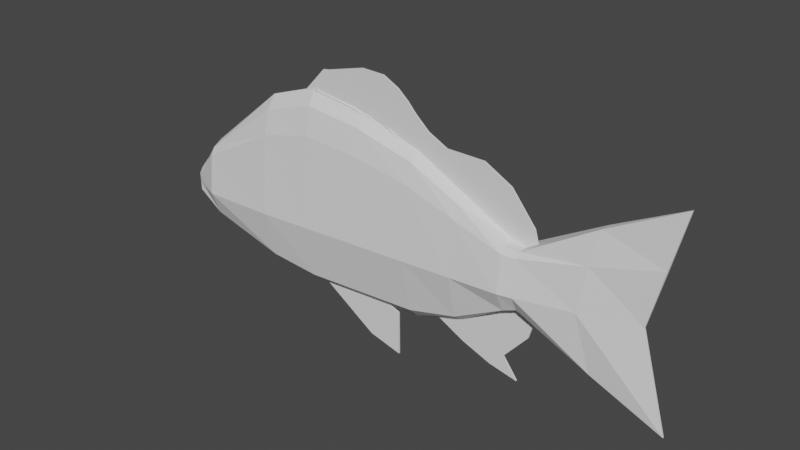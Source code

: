 # Source: Fish.blend  (saved by Blender 2.92.15; exported with 4.5.12 LTS)
import bpy
from mathutils import Matrix  # noqa: F401  (used for matrix-valued properties, if any)

bpy.ops.wm.read_factory_settings(use_empty=True)
scene = bpy.context.scene
scene.name = 'Scene'

# ---- collections
col_collection = bpy.data.collections.new('Collection'); scene.collection.children.link(col_collection)

# ---- world
world_world = bpy.data.worlds.new('World'); scene.world = world_world
world_world.use_nodes = True; world_world.node_tree.nodes.clear()
_N = world_world.node_tree.nodes; _L = world_world.node_tree.links
n0 = _N.new('ShaderNodeOutputWorld'); n0.name = 'World Output'; n0.location = (300, 300)
n1 = _N.new('ShaderNodeBackground'); n1.name = 'Background'; n1.location = (10, 300)
n1.inputs[0].default_value = (0.05088, 0.05088, 0.05088, 1.0)
_L.new(n1.outputs[0], n0.inputs[0])
n0.is_active_output = True
world_world.color = (0.05088, 0.05088, 0.05088)
world_world.use_sun_shadow = False
world_world.sun_shadow_jitter_overblur = 0.0

# ---- meshes
me_plane_001 = bpy.data.meshes.new('Plane.001')
me_plane_001.from_pydata([(-1.803, -0.02066, -0.07848), (-1.803, -0.02065, -0.1718), (-1.589, -0.06235, 0.1434), (-1.589, -0.05426, -0.2492), (-1.054, -0.06617, 0.4648), (-1.054, -0.0715, -0.353), (-0.7056, -0.06333, 0.5562), (-0.7055, -0.06905, -0.3792), (0.743, -0.08543, 0.1988), (0.7429, -0.07891, -0.1293), (0.08049, -0.06973, 0.4404), (0.08048, -0.06934, -0.3426), (0.8307, -0.07738, 0.1938), (0.8307, -0.07448, -0.102), (1.732, -0.004061, 0.6035), (1.732, -0.004657, -0.477), (0.4117, -0.07277, -0.2718), (0.4117, -0.0778, 0.3196), (-1.802, -0.02081, -0.1251), (-1.588, -0.1181, -0.1164), (-1.054, -0.1436, -0.09476), (-0.7052, -0.1436, -0.08062), (0.7424, -0.1436, -0.02191), (0.08036, -0.1436, -0.04876), (0.8301, -0.1282, -0.02043), (1.558, -0.005294, 0.01721), (0.4114, -0.1436, -0.03534), (-0.3125, -0.06511, 0.5197), (-0.3125, -0.06919, -0.3609), (-0.3124, -0.1436, -0.06469), (-1.589, -0.09095, 0.09989), (-1.054, -0.1008, 0.3379), (-0.7055, -0.09875, 0.4078), (0.7428, -0.1147, 0.1662), (0.08045, -0.1034, 0.3331), (0.8305, -0.1003, 0.1665), (1.645, -0.01026, 0.3104), (0.4116, -0.1092, 0.2496), (-1.802, -0.0207, -0.09145), (-0.3125, -0.1, 0.3859), (1.282, -0.02982, 0.4105), (1.282, -0.03451, -0.3011), (1.194, -0.07773, 0.00246), (1.238, -0.05693, 0.2323), (-0.7872, -0.005088, 0.6034), (-0.6701, -0.005088, 0.6245), (-0.6296, -0.005088, 0.7405), (-0.6, -0.005088, 0.743), (-0.4061, -0.005088, 0.5939), (-0.3317, -0.005088, 0.8002), (-0.2718, -0.005088, 0.5715), (-0.1737, -0.005088, 0.7965), (-0.1767, -0.005088, 0.5487), (-0.06791, -0.005088, 0.7527), (-0.09812, -0.005088, 0.5333), (0.004202, -0.005088, 0.7022), (-0.014, -0.005088, 0.5042), (0.05828, -0.005088, 0.6538), (0.09803, -0.005088, 0.4562), (0.151, -0.005088, 0.5865), (0.2719, -0.005088, 0.3966), (0.2798, -0.005088, 0.5339), (0.4749, -0.005088, 0.3138), (0.5321, -0.005088, 0.5318), (0.7157, -0.005088, 0.1778), (0.715, -0.005088, 0.4519), (0.8067, -0.005088, 0.1631), (0.8747, -0.005088, 0.2899), (0.8998, -0.005088, 0.1522), (0.9056, -0.005088, 0.2037), (-0.613, -0.005088, 0.7132), (-0.6845, -0.005088, 0.6511), (-0.6714, -0.005088, 0.6238), (-0.5937, -0.005088, 0.6852), (-0.3277, -0.005088, 0.7419), (-0.4002, -0.005088, 0.5923), (-0.1825, -0.005088, 0.7386), (-0.2633, -0.005088, 0.5696), (-0.08744, -0.005088, 0.6992), (-0.1677, -0.005088, 0.5467), (-0.02014, -0.005088, 0.6521), (-0.08716, -0.005088, 0.5308), (0.03372, -0.005088, 0.6039), (0.0009505, -0.005088, 0.5004), (0.1312, -0.005088, 0.5331), (0.1129, -0.005088, 0.4524), (0.2713, -0.005088, 0.4758), (0.2864, -0.005088, 0.3929), (0.5232, -0.005088, 0.4737), (0.4927, -0.005088, 0.3088), (0.6922, -0.005088, 0.3998), (0.7296, -0.005088, 0.175), (0.8431, -0.005088, 0.2468), (0.8125, -0.005088, 0.1616), (0.8684, -0.005088, 0.155), (0.8702, -0.005088, 0.1712), (-0.6701, -0.01509, 0.6245), (-0.4061, -0.01509, 0.5939), (-0.2718, -0.01509, 0.5715), (-0.09812, -0.01509, 0.5333), (0.8067, -0.01509, 0.1631), (-0.3983, -0.004844, 0.6004), (-0.1653, -0.006015, 0.5546), (0.7315, -0.00533, 0.183), (0.8146, -0.004918, 0.1695), (0.8697, -0.005088, 0.1631), (-0.2812, -0.005088, -0.6225), (-0.1653, -0.005088, -0.3991), (-0.6706, -0.005088, -0.4087), (-0.2328, -0.005088, -0.3781), (-0.05802, -0.005088, -0.6699), (-0.06017, -0.005088, -0.4289), (-0.5688, -0.005088, -0.4158), (-0.2667, -0.005088, -0.5818), (-0.1773, -0.005088, -0.4116), (-0.2378, -0.005088, -0.3927), (-0.09327, -0.005088, -0.6186), (-0.09491, -0.005088, -0.4349), (0.4281, -0.005088, -0.4281), (0.8107, -0.005088, -0.5206), (0.2272, -0.005088, -0.3427), (0.4965, -0.005088, -0.2502), (0.3276, -0.005088, -0.3854), (0.7141, -0.005088, -0.4149), (0.7128, -0.005088, -0.09873), (0.8738, -0.005088, -0.2634), (0.8493, -0.005088, -0.06508), (0.9459, -0.005088, -0.05305), (0.6218, -0.005088, -0.4886), (0.3618, -0.005088, -0.2965), (0.5209, -0.005088, -0.385), (0.3437, -0.005088, -0.345), (0.4424, -0.005088, -0.3869), (0.6317, -0.005088, -0.446), (0.7276, -0.005088, -0.4623), (0.3754, -0.005088, -0.3076), (0.3093, -0.005088, -0.3303), (0.6694, -0.005088, -0.3985), (0.7299, -0.005088, -0.1092), (0.515, -0.005088, -0.2596), (0.8422, -0.005088, -0.2345), (0.8977, -0.005088, -0.07278), (0.857, -0.005088, -0.07784), (-1.803, 0.0, -0.04266), (-1.803, 0.0, -0.1775), (-1.589, 0.0, 0.1729), (-1.589, 0.0, -0.2534), (-1.055, 0.0, 0.5348), (-1.055, 0.0, -0.3913), (-0.7057, 0.0, 0.6349), (-0.7057, 0.0, -0.4299), (0.7432, 0.0, 0.2032), (0.7432, 0.0, -0.1468), (0.08055, 0.0, 0.4905), (0.08055, 0.0, -0.3987), (0.831, 0.0, 0.1925), (0.831, 0.0, -0.1138), (1.732, 0.0, 0.6035), (1.732, 0.0, -0.477), (0.4119, 0.0, -0.317), (0.4119, 0.0, 0.3468), (-1.833, 0.0, -0.1248), (1.559, 0.0, 0.01721), (-0.3126, 0.0, 0.5873), (-0.3126, 0.0, -0.4143), (-1.803, 0.02066, -0.07848), (-1.803, 0.02065, -0.1718), (-1.589, 0.06235, 0.1434), (-1.589, 0.05426, -0.2492), (-1.054, 0.06617, 0.4648), (-1.054, 0.0715, -0.353), (-0.7056, 0.06333, 0.5562), (-0.7055, 0.06905, -0.3792), (0.743, 0.08543, 0.1988), (0.7429, 0.07891, -0.1293), (0.08049, 0.06973, 0.4404), (0.08048, 0.06934, -0.3426), (0.8307, 0.07738, 0.1938), (0.8307, 0.07448, -0.102), (1.732, 0.004061, 0.6035), (1.732, 0.004657, -0.477), (0.4117, 0.07277, -0.2718), (0.4117, 0.0778, 0.3196), (-1.802, 0.02081, -0.1251), (-1.588, 0.1181, -0.1164), (-1.054, 0.1436, -0.09476), (-0.7052, 0.1436, -0.08062), (0.7424, 0.1436, -0.02191), (0.08036, 0.1436, -0.04876), (0.8301, 0.1282, -0.02043), (1.558, 0.005294, 0.01721), (0.4114, 0.1436, -0.03534), (-0.3125, 0.06511, 0.5197), (-0.3125, 0.06919, -0.3609), (-0.3124, 0.1436, -0.06469), (1.646, 0.0, 0.3104), (-1.833, 0.0, -0.08605), (-1.589, 0.09095, 0.09989), (-1.054, 0.1008, 0.3379), (-0.7055, 0.09875, 0.4078), (0.7428, 0.1147, 0.1662), (0.08045, 0.1034, 0.3331), (0.8305, 0.1003, 0.1665), (1.645, 0.01026, 0.3104), (0.4116, 0.1092, 0.2496), (-1.802, 0.0207, -0.09145), (-0.3125, 0.1, 0.3859), (1.282, 0.0, 0.4105), (1.282, 0.0, -0.3011), (1.282, 0.02982, 0.4105), (1.282, 0.03451, -0.3011), (1.194, 0.07773, 0.00246), (1.238, 0.05693, 0.2323), (-0.7872, 0.005088, 0.6034), (-0.6701, 0.005088, 0.6245), (-0.6296, 0.005088, 0.7405), (-0.6, 0.005088, 0.743), (-0.4061, 0.005088, 0.5939), (-0.3317, 0.005088, 0.8002), (-0.2718, 0.005088, 0.5715), (-0.1737, 0.005088, 0.7965), (-0.1767, 0.005088, 0.5487), (-0.06791, 0.005088, 0.7527), (-0.09812, 0.005088, 0.5333), (0.004202, 0.005088, 0.7022), (-0.014, 0.005088, 0.5042), (0.05828, 0.005088, 0.6538), (0.09803, 0.005088, 0.4562), (0.151, 0.005088, 0.5865), (0.2719, 0.005088, 0.3966), (0.2798, 0.005088, 0.5339), (0.4749, 0.005088, 0.3138), (0.5321, 0.005088, 0.5318), (0.7157, 0.005088, 0.1778), (0.715, 0.005088, 0.4519), (0.8067, 0.005088, 0.1631), (0.8747, 0.005088, 0.2899), (0.8998, 0.005088, 0.1522), (0.9056, 0.005088, 0.2037), (-0.613, 0.005088, 0.7132), (-0.6845, 0.005088, 0.6511), (-0.6714, 0.005088, 0.6238), (-0.5937, 0.005088, 0.6852), (-0.3277, 0.005088, 0.7419), (-0.4002, 0.005088, 0.5923), (-0.1825, 0.005088, 0.7386), (-0.2633, 0.005088, 0.5696), (-0.08744, 0.005088, 0.6992), (-0.1677, 0.005088, 0.5467), (-0.02014, 0.005088, 0.6521), (-0.08716, 0.005088, 0.5308), (0.03372, 0.005088, 0.6039), (0.0009505, 0.005088, 0.5004), (0.1312, 0.005088, 0.5331), (0.1129, 0.005088, 0.4524), (0.2713, 0.005088, 0.4758), (0.2864, 0.005088, 0.3929), (0.5232, 0.005088, 0.4737), (0.4927, 0.005088, 0.3088), (0.6922, 0.005088, 0.3998), (0.7296, 0.005088, 0.175), (0.8431, 0.005088, 0.2468), (0.8125, 0.005088, 0.1616), (0.8684, 0.005088, 0.155), (0.8702, 0.005088, 0.1712), (-0.7872, 0.0, 0.6034), (-0.6701, 0.01509, 0.6245), (-0.6296, 0.0, 0.7405), (-0.6, 0.0, 0.743), (-0.4061, 0.01509, 0.5939), (-0.3317, 0.0, 0.8002), (-0.2718, 0.01509, 0.5715), (-0.1737, 0.0, 0.7965), (-0.1767, 0.0, 0.5487), (-0.06791, 0.0, 0.7527), (-0.09812, 0.01509, 0.5333), (0.004202, 0.0, 0.7022), (-0.014, 0.0, 0.5042), (0.05828, 0.0, 0.6538), (0.09803, 0.0, 0.4562), (0.151, 0.0, 0.5865), (0.2719, 0.0, 0.3966), (0.2798, 0.0, 0.5339), (0.4749, 0.0, 0.3138), (0.5321, 0.0, 0.5318), (0.7157, 0.0, 0.1778), (0.715, 0.0, 0.4519), (0.8067, 0.01509, 0.1631), (0.8747, 0.0, 0.2899), (0.8998, 0.0, 0.1522), (0.9056, 0.0, 0.2037), (-0.613, 0.0, 0.7132), (-0.6845, 0.0, 0.6511), (-0.6714, 0.0, 0.6238), (-0.5937, 0.0, 0.6852), (-0.3277, 0.0, 0.7419), (-0.3983, 0.004844, 0.6004), (-0.1825, 0.0, 0.7386), (-0.2633, 0.0, 0.5696), (-0.08744, 0.0, 0.6992), (-0.1653, 0.006015, 0.5546), (-0.02014, 0.0, 0.6521), (-0.08716, 0.0, 0.5308), (0.03372, 0.0, 0.6039), (0.0009505, 0.0, 0.5004), (0.1312, 0.0, 0.5331), (0.1129, 0.0, 0.4524), (0.2713, 0.0, 0.4758), (0.2864, 0.0, 0.3929), (0.5232, 0.0, 0.4737), (0.4927, 0.0, 0.3088), (0.6922, 0.0, 0.3998), (0.7315, 0.00533, 0.183), (0.8431, 0.0, 0.2468), (0.8146, 0.004918, 0.1695), (0.8697, 0.005088, 0.1631), (0.8702, 0.0, 0.1712), (-0.2812, 0.005088, -0.6225), (-0.1653, 0.005088, -0.3991), (-0.6706, 0.005088, -0.4087), (-0.2328, 0.005088, -0.3781), (-0.05802, 0.005088, -0.6699), (-0.06017, 0.005088, -0.4289), (-0.5688, 0.005088, -0.4158), (-0.2667, 0.005088, -0.5818), (-0.1773, 0.005088, -0.4116), (-0.2378, 0.005088, -0.3927), (-0.09327, 0.005088, -0.6186), (-0.09491, 0.005088, -0.4349), (-0.2812, 0.0, -0.6225), (-0.1653, 0.0, -0.3991), (-0.6706, 0.0, -0.4087), (-0.2328, 0.0, -0.3781), (-0.05802, 0.0, -0.6699), (-0.06017, 0.0, -0.4289), (-0.5688, 0.0, -0.4158), (-0.2667, 0.0, -0.5818), (-0.1773, 0.0, -0.4116), (-0.2378, 0.0, -0.3927), (-0.09327, 0.0, -0.6186), (-0.09491, 0.0, -0.4349), (0.4281, 0.005088, -0.4281), (0.8107, 0.005088, -0.5206), (0.2272, 0.005088, -0.3427), (0.4965, 0.005088, -0.2502), (0.3276, 0.005088, -0.3854), (0.7141, 0.005088, -0.4149), (0.7128, 0.005088, -0.09873), (0.8738, 0.005088, -0.2634), (0.8493, 0.005088, -0.06508), (0.9459, 0.005088, -0.05305), (0.6218, 0.005088, -0.4886), (0.3618, 0.005088, -0.2965), (0.5209, 0.005088, -0.385), (0.3437, 0.005088, -0.345), (0.4424, 0.005088, -0.3869), (0.6317, 0.005088, -0.446), (0.7276, 0.005088, -0.4623), (0.3754, 0.005088, -0.3076), (0.3093, 0.005088, -0.3303), (0.6694, 0.005088, -0.3985), (0.7299, 0.005088, -0.1092), (0.515, 0.005088, -0.2596), (0.8422, 0.005088, -0.2345), (0.8977, 0.005088, -0.07278), (0.857, 0.005088, -0.07784), (0.4281, 0.0, -0.4281), (0.8107, 0.0, -0.5206), (0.2272, 0.0, -0.3427), (0.4965, 0.0, -0.2502), (0.3276, 0.0, -0.3854), (0.7141, 0.0, -0.4149), (0.7128, 0.0, -0.09873), (0.8738, 0.0, -0.2634), (0.8493, 0.0, -0.06508), (0.9459, 0.0, -0.05305), (0.6218, 0.0, -0.4886), (0.3618, 0.0, -0.2965), (0.5209, 0.0, -0.385), (0.3437, 0.0, -0.345), (0.4424, 0.0, -0.3869), (0.6317, 0.0, -0.446), (0.7276, 0.0, -0.4623), (0.3754, 0.0, -0.3076), (0.3093, 0.0, -0.3303), (0.6694, 0.0, -0.3985), (0.7299, 0.0, -0.1092), (0.515, 0.0, -0.2596), (0.8422, 0.0, -0.2345), (0.8977, 0.0, -0.07278), (0.857, 0.0, -0.07784)], [], [(18, 1, 3, 19), (19, 3, 5, 20), (20, 5, 7, 21), (26, 16, 9, 22), (29, 28, 11, 23), (22, 9, 13, 24), (42, 41, 15, 25), (23, 11, 16, 26), (34, 23, 26, 37), (43, 42, 25, 36), (33, 22, 24, 35), (39, 29, 23, 34), (37, 26, 22, 33), (31, 20, 21, 32), (30, 19, 20, 31), (38, 18, 19, 30), (32, 21, 29, 39), (21, 7, 28, 29), (160, 153, 10, 17), (150, 164, 28, 7), (146, 148, 5, 3), (208, 158, 15, 41), (164, 154, 11, 28), (154, 159, 16, 11), (145, 143, 0, 2), (149, 147, 4, 6), (151, 160, 17, 8), (161, 144, 1, 18), (148, 150, 7, 5), (144, 146, 3, 1), (155, 151, 8, 12), (158, 162, 25, 15), (196, 161, 18, 38), (152, 156, 13, 9), (163, 149, 6, 27), (195, 157, 14, 36), (159, 152, 9, 16), (153, 163, 27, 10), (147, 145, 2, 4), (207, 155, 12, 40), (162, 195, 36, 25), (143, 196, 38, 0), (6, 32, 39, 27), (0, 38, 30, 2), (2, 30, 31, 4), (4, 31, 32, 6), (17, 37, 33, 8), (27, 39, 34, 10), (8, 33, 35, 12), (40, 43, 36, 14), (10, 34, 37, 17), (12, 35, 43, 40), (157, 207, 40, 14), (156, 208, 41, 13), (35, 24, 42, 43), (24, 13, 41, 42), (71, 72, 73, 70), (73, 72, 75, 74), (74, 75, 77, 76), (76, 77, 79, 78), (78, 79, 81, 80), (80, 81, 83, 82), (82, 83, 85, 84), (84, 85, 87, 86), (86, 87, 89, 88), (88, 89, 91, 90), (90, 91, 93, 92), (92, 93, 94, 95), (71, 70, 46, 44), (72, 71, 44, 45), (70, 73, 47, 46), (73, 74, 49, 47), (75, 72, 45, 48), (74, 76, 51, 49), (77, 75, 48, 50), (76, 78, 53, 51), (79, 77, 50, 52), (78, 80, 55, 53), (81, 79, 52, 54), (80, 82, 57, 55), (83, 81, 54, 56), (82, 84, 59, 57), (85, 83, 56, 58), (84, 86, 61, 59), (87, 85, 58, 60), (86, 88, 63, 61), (89, 87, 60, 62), (88, 90, 65, 63), (91, 89, 62, 64), (90, 92, 67, 65), (93, 91, 64, 66), (95, 94, 68, 69), (92, 95, 69, 67), (94, 93, 66, 68), (294, 295, 101, 293), (295, 297, 298, 101), (297, 299, 102, 298), (299, 301, 302, 102), (309, 311, 103, 310), (311, 313, 104, 103), (313, 316, 105, 104), (293, 96, 265, 292), (101, 97, 96, 293), (298, 98, 97, 101), (102, 273, 98, 298), (302, 99, 273, 102), (304, 277, 99, 302), (103, 285, 283, 310), (104, 100, 285, 103), (316, 290, 289, 105), (105, 289, 100, 104), (44, 46, 267, 265), (45, 44, 265, 96), (46, 47, 268, 267), (47, 49, 270, 268), (48, 45, 96, 97), (49, 51, 272, 270), (50, 48, 97, 98), (51, 53, 274, 272), (52, 50, 98, 273), (53, 55, 276, 274), (54, 52, 273, 99), (55, 57, 278, 276), (56, 54, 99, 277), (57, 59, 280, 278), (58, 56, 277, 279), (59, 61, 282, 280), (60, 58, 279, 281), (61, 63, 284, 282), (62, 60, 281, 283), (63, 65, 286, 284), (64, 62, 283, 285), (65, 67, 288, 286), (66, 64, 285, 100), (69, 68, 289, 290), (67, 69, 290, 288), (68, 66, 100, 289), (113, 114, 115, 112), (114, 113, 116, 117), (113, 112, 108, 106), (115, 114, 107, 109), (112, 115, 109, 108), (117, 116, 110, 111), (114, 117, 111, 107), (116, 113, 106, 110), (106, 108, 331, 329), (109, 107, 330, 332), (108, 109, 332, 331), (111, 110, 333, 334), (107, 111, 334, 330), (110, 106, 329, 333), (130, 137, 139, 135), (133, 134, 137, 130), (139, 137, 140, 138), (138, 140, 141, 142), (132, 133, 130, 131), (131, 130, 135, 136), (132, 131, 122, 118), (134, 133, 128, 119), (136, 135, 129, 120), (131, 136, 120, 122), (137, 134, 119, 123), (139, 138, 124, 121), (140, 137, 123, 125), (142, 141, 127, 126), (138, 142, 126, 124), (141, 140, 125, 127), (133, 132, 118, 128), (135, 139, 121, 129), (118, 122, 370, 366), (119, 128, 376, 367), (120, 129, 377, 368), (122, 120, 368, 370), (123, 119, 367, 371), (121, 124, 372, 369), (125, 123, 371, 373), (126, 127, 375, 374), (124, 126, 374, 372), (127, 125, 373, 375), (128, 118, 366, 376), (129, 121, 369, 377), (183, 184, 168, 166), (184, 185, 170, 168), (185, 186, 172, 170), (191, 187, 174, 181), (194, 188, 176, 193), (187, 189, 178, 174), (211, 190, 180, 210), (188, 191, 181, 176), (201, 204, 191, 188), (212, 203, 190, 211), (200, 202, 189, 187), (206, 201, 188, 194), (204, 200, 187, 191), (198, 199, 186, 185), (197, 198, 185, 184), (205, 197, 184, 183), (199, 206, 194, 186), (186, 194, 193, 172), (160, 182, 175, 153), (150, 172, 193, 164), (146, 168, 170, 148), (208, 210, 180, 158), (164, 193, 176, 154), (154, 176, 181, 159), (145, 167, 165, 143), (149, 171, 169, 147), (151, 173, 182, 160), (161, 183, 166, 144), (148, 170, 172, 150), (144, 166, 168, 146), (155, 177, 173, 151), (158, 180, 190, 162), (196, 205, 183, 161), (152, 174, 178, 156), (163, 192, 171, 149), (195, 203, 179, 157), (159, 181, 174, 152), (153, 175, 192, 163), (147, 169, 167, 145), (207, 209, 177, 155), (162, 190, 203, 195), (143, 165, 205, 196), (171, 192, 206, 199), (165, 167, 197, 205), (167, 169, 198, 197), (169, 171, 199, 198), (182, 173, 200, 204), (192, 175, 201, 206), (173, 177, 202, 200), (209, 179, 203, 212), (175, 182, 204, 201), (177, 209, 212, 202), (157, 179, 209, 207), (156, 178, 210, 208), (202, 212, 211, 189), (189, 211, 210, 178), (240, 239, 242, 241), (242, 243, 244, 241), (243, 245, 246, 244), (245, 247, 248, 246), (247, 249, 250, 248), (249, 251, 252, 250), (251, 253, 254, 252), (253, 255, 256, 254), (255, 257, 258, 256), (257, 259, 260, 258), (259, 261, 262, 260), (261, 264, 263, 262), (240, 213, 215, 239), (241, 214, 213, 240), (239, 215, 216, 242), (242, 216, 218, 243), (244, 217, 214, 241), (243, 218, 220, 245), (246, 219, 217, 244), (245, 220, 222, 247), (248, 221, 219, 246), (247, 222, 224, 249), (250, 223, 221, 248), (249, 224, 226, 251), (252, 225, 223, 250), (251, 226, 228, 253), (254, 227, 225, 252), (253, 228, 230, 255), (256, 229, 227, 254), (255, 230, 232, 257), (258, 231, 229, 256), (257, 232, 234, 259), (260, 233, 231, 258), (259, 234, 236, 261), (262, 235, 233, 260), (264, 238, 237, 263), (261, 236, 238, 264), (263, 237, 235, 262), (292, 293, 294, 291), (294, 293, 296, 295), (295, 296, 298, 297), (297, 298, 300, 299), (299, 300, 302, 301), (301, 302, 304, 303), (303, 304, 306, 305), (305, 306, 308, 307), (307, 308, 310, 309), (309, 310, 312, 311), (311, 312, 314, 313), (313, 314, 315, 316), (292, 291, 267, 265), (293, 292, 265, 266), (291, 294, 268, 267), (294, 295, 270, 268), (296, 293, 266, 269), (295, 297, 272, 270), (298, 296, 269, 271), (297, 299, 274, 272), (300, 298, 271, 273), (299, 301, 276, 274), (302, 300, 273, 275), (301, 303, 278, 276), (304, 302, 275, 277), (303, 305, 280, 278), (306, 304, 277, 279), (305, 307, 282, 280), (308, 306, 279, 281), (307, 309, 284, 282), (310, 308, 281, 283), (309, 311, 286, 284), (312, 310, 283, 285), (311, 313, 288, 286), (314, 312, 285, 287), (316, 315, 289, 290), (313, 316, 290, 288), (315, 314, 287, 289), (213, 265, 267, 215), (214, 266, 265, 213), (215, 267, 268, 216), (216, 268, 270, 218), (217, 269, 266, 214), (218, 270, 272, 220), (219, 271, 269, 217), (220, 272, 274, 222), (221, 273, 271, 219), (222, 274, 276, 224), (223, 275, 273, 221), (224, 276, 278, 226), (225, 277, 275, 223), (226, 278, 280, 228), (227, 279, 277, 225), (228, 280, 282, 230), (229, 281, 279, 227), (230, 282, 284, 232), (231, 283, 281, 229), (232, 284, 286, 234), (233, 285, 283, 231), (234, 286, 288, 236), (235, 287, 285, 233), (238, 290, 289, 237), (236, 288, 290, 238), (237, 289, 287, 235), (324, 323, 326, 325), (325, 328, 327, 324), (324, 317, 319, 323), (326, 320, 318, 325), (323, 319, 320, 326), (328, 322, 321, 327), (325, 318, 322, 328), (327, 321, 317, 324), (336, 337, 338, 335), (337, 336, 339, 340), (336, 335, 331, 329), (338, 337, 330, 332), (335, 338, 332, 331), (340, 339, 333, 334), (337, 340, 334, 330), (339, 336, 329, 333), (317, 329, 331, 319), (320, 332, 330, 318), (319, 331, 332, 320), (322, 334, 333, 321), (318, 330, 334, 322), (321, 333, 329, 317), (353, 358, 362, 360), (356, 353, 360, 357), (362, 361, 363, 360), (361, 365, 364, 363), (355, 354, 353, 356), (354, 359, 358, 353), (355, 341, 345, 354), (357, 342, 351, 356), (359, 343, 352, 358), (354, 345, 343, 359), (360, 346, 342, 357), (362, 344, 347, 361), (363, 348, 346, 360), (365, 349, 350, 364), (361, 347, 349, 365), (364, 350, 348, 363), (356, 351, 341, 355), (358, 352, 344, 362), (378, 385, 387, 383), (381, 382, 385, 378), (387, 385, 388, 386), (386, 388, 389, 390), (380, 381, 378, 379), (379, 378, 383, 384), (380, 379, 370, 366), (382, 381, 376, 367), (384, 383, 377, 368), (379, 384, 368, 370), (385, 382, 367, 371), (387, 386, 372, 369), (388, 385, 371, 373), (390, 389, 375, 374), (386, 390, 374, 372), (389, 388, 373, 375), (381, 380, 366, 376), (383, 387, 369, 377), (341, 366, 370, 345), (342, 367, 376, 351), (343, 368, 377, 352), (345, 370, 368, 343), (346, 371, 367, 342), (344, 369, 372, 347), (348, 373, 371, 346), (349, 374, 375, 350), (347, 372, 374, 349), (350, 375, 373, 348), (351, 376, 366, 341), (352, 377, 369, 344)])
_uv = me_plane_001.uv_layers.new(name='UVMap')
_uv.uv.foreach_set('vector', [0.5, 0.0, 0.8222, 0.0, 0.8222, 1.0, 0.5, 1.0, 0.5, 1.0, 0.8222, 1.0, 0.8222, 1.0, 0.5, 1.0, 0.5, 1.0, 0.8222, 1.0, 0.8222, 1.0, 0.5, 1.0, 0.5, 1.0, 0.8222, 1.0, 0.8222, 1.0, 0.5, 1.0, 0.5, 1.0, 0.8222, 1.0, 0.8222, 1.0, 0.5, 1.0, 0.5, 1.0, 0.8222, 1.0, 0.8222, 1.0, 0.5, 1.0, 0.5, 1.0, 1.0, 1.0, 1.0, 1.0, 0.5, 1.0, 0.5, 1.0, 0.8222, 1.0, 0.8222, 1.0, 0.5, 1.0, 0.25, 1.0, 0.5, 1.0, 0.5, 1.0, 0.25, 1.0, 0.25, 1.0, 0.5, 1.0, 0.5, 1.0, 0.25, 1.0, 0.25, 1.0, 0.5, 1.0, 0.5, 1.0, 0.25, 1.0, 0.25, 1.0, 0.5, 1.0, 0.5, 1.0, 0.25, 1.0, 0.25, 1.0, 0.5, 1.0, 0.5, 1.0, 0.25, 1.0, 0.25, 1.0, 0.5, 1.0, 0.5, 1.0, 0.25, 1.0, 0.25, 1.0, 0.5, 1.0, 0.5, 1.0, 0.25, 1.0, 0.25, 0.0, 0.5, 0.0, 0.5, 1.0, 0.25, 1.0, 0.25, 1.0, 0.5, 1.0, 0.5, 1.0, 0.25, 1.0, 0.5, 1.0, 0.8222, 1.0, 0.8222, 1.0, 0.5, 1.0, 0.0, 1.0, 0.0, 1.0, 0.1537, 1.0, 0.1537, 1.0, 1.0, 1.0, 1.0, 1.0, 0.8222, 1.0, 0.8222, 1.0, 1.0, 1.0, 1.0, 1.0, 0.8222, 1.0, 0.8222, 1.0, 1.0, 1.0, 1.0, 1.0, 1.0, 1.0, 1.0, 1.0, 1.0, 1.0, 1.0, 1.0, 0.8222, 1.0, 0.8222, 1.0, 1.0, 1.0, 1.0, 1.0, 0.8222, 1.0, 0.8222, 1.0, 0.0, 1.0, 0.0, 0.0, 0.1537, 0.0, 0.1537, 1.0, 0.0, 1.0, 0.0, 1.0, 0.1537, 1.0, 0.1537, 1.0, 0.0, 1.0, 0.0, 1.0, 0.1537, 1.0, 0.1537, 1.0, 0.5, 0.0, 1.0, 0.0, 0.8222, 0.0, 0.5, 0.0, 1.0, 1.0, 1.0, 1.0, 0.8222, 1.0, 0.8222, 1.0, 1.0, 0.0, 1.0, 1.0, 0.8222, 1.0, 0.8222, 0.0, 0.0, 1.0, 0.0, 1.0, 0.1537, 1.0, 0.1537, 1.0, 1.0, 1.0, 0.5, 1.0, 0.5, 1.0, 1.0, 1.0, 0.25, 0.0, 0.5, 0.0, 0.5, 0.0, 0.25, 0.0, 1.0, 1.0, 1.0, 1.0, 0.8222, 1.0, 0.8222, 1.0, 0.0, 1.0, 0.0, 1.0, 0.1537, 1.0, 0.1537, 1.0, 0.25, 1.0, 0.0, 1.0, 0.0, 1.0, 0.25, 1.0, 1.0, 1.0, 1.0, 1.0, 0.8222, 1.0, 0.8222, 1.0, 0.0, 1.0, 0.0, 1.0, 0.1537, 1.0, 0.1537, 1.0, 0.0, 1.0, 0.0, 1.0, 0.1537, 1.0, 0.1537, 1.0, 0.0, 1.0, 0.0, 1.0, 0.1537, 1.0, 0.0, 1.0, 0.5, 1.0, 0.25, 1.0, 0.25, 1.0, 0.5, 1.0, 0.0, 0.0, 0.25, 0.0, 0.25, 0.0, 0.1537, 0.0, 0.1537, 1.0, 0.25, 1.0, 0.25, 1.0, 0.1537, 1.0, 0.1537, 0.0, 0.25, 0.0, 0.25, 1.0, 0.1537, 1.0, 0.1537, 1.0, 0.25, 1.0, 0.25, 1.0, 0.1537, 1.0, 0.1537, 1.0, 0.25, 1.0, 0.25, 1.0, 0.1537, 1.0, 0.1537, 1.0, 0.25, 1.0, 0.25, 1.0, 0.1537, 1.0, 0.1537, 1.0, 0.25, 1.0, 0.25, 1.0, 0.1537, 1.0, 0.1537, 1.0, 0.25, 1.0, 0.25, 1.0, 0.1537, 1.0, 0.0, 1.0, 0.25, 1.0, 0.25, 1.0, 0.0, 1.0, 0.1537, 1.0, 0.25, 1.0, 0.25, 1.0, 0.1537, 1.0, 0.1537, 1.0, 0.25, 1.0, 0.25, 1.0, 0.0, 1.0, 0.0, 1.0, 0.0, 1.0, 0.0, 1.0, 0.0, 1.0, 1.0, 1.0, 1.0, 1.0, 1.0, 1.0, 0.8222, 1.0, 0.25, 1.0, 0.5, 1.0, 0.5, 1.0, 0.25, 1.0, 0.5, 1.0, 0.8222, 1.0, 1.0, 1.0, 0.5, 1.0, 0.5766, 0.2708, 1.0, 0.2416, 1.0, 0.7567, 1.12, 0.7437, 1.0, 0.7567, 1.0, 0.2416, 1.0, 0.1338, 1.0, 0.8654, 1.0, 0.8654, 1.0, 0.1338, 1.0, 0.1191, 1.0, 0.8792, 1.0, 0.8792, 1.0, 0.1191, 1.0, 0.1281, 1.0, 0.8678, 1.0, 0.8678, 1.0, 0.1281, 1.0, 0.1493, 1.0, 0.8425, 1.0, 0.8425, 1.0, 0.1493, 1.0, 0.1794, 1.0, 0.8163, 1.0, 0.8163, 1.0, 0.1794, 1.0, 0.2089, 1.0, 0.7917, 1.0, 0.7917, 1.0, 0.2089, 1.0, 0.2096, 1.0, 0.7859, 1.0, 0.7859, 1.0, 0.2096, 1.0, 0.1365, 1.0, 0.8667, 1.0, 0.8667, 1.0, 0.1365, 1.0, 0.1246, 1.0, 0.8412, 1.0, 0.8412, 1.0, 0.1246, 1.0, 0.1847, 1.0, 0.7326, 1.0, 0.7326, 1.0, 0.1847, 1.0, 0.3601, 1.0, 0.5408, 0.5766, 0.2708, 1.12, 0.7437, 0.0, 1.0, 0.0, 0.0, 1.0, 0.2416, 0.5766, 0.2708, 0.0, 0.0, 1.0, 0.0, 1.12, 0.7437, 1.0, 0.7567, 1.0, 1.0, 0.0, 1.0, 1.0, 0.7567, 1.0, 0.8654, 1.0, 1.0, 1.0, 1.0, 1.0, 0.1338, 1.0, 0.2416, 1.0, 0.0, 1.0, 0.0, 1.0, 0.8654, 1.0, 0.8792, 1.0, 1.0, 1.0, 1.0, 1.0, 0.1191, 1.0, 0.1338, 1.0, 0.0, 1.0, 0.0, 1.0, 0.8792, 1.0, 0.8678, 1.0, 1.0, 1.0, 1.0, 1.0, 0.1281, 1.0, 0.1191, 1.0, 0.0, 1.0, 0.0, 1.0, 0.8678, 1.0, 0.8425, 1.0, 1.0, 1.0, 1.0, 1.0, 0.1493, 1.0, 0.1281, 1.0, 0.0, 1.0, 0.0, 1.0, 0.8425, 1.0, 0.8163, 1.0, 1.0, 1.0, 1.0, 1.0, 0.1794, 1.0, 0.1493, 1.0, 0.0, 1.0, 0.0, 1.0, 0.8163, 1.0, 0.7917, 1.0, 1.0, 1.0, 1.0, 1.0, 0.2089, 1.0, 0.1794, 1.0, 0.0, 1.0, 0.0, 1.0, 0.7917, 1.0, 0.7859, 1.0, 1.0, 1.0, 1.0, 1.0, 0.2096, 1.0, 0.2089, 1.0, 0.0, 1.0, 0.0, 1.0, 0.7859, 1.0, 0.8667, 1.0, 1.0, 1.0, 1.0, 1.0, 0.1365, 1.0, 0.2096, 1.0, 0.0, 1.0, 0.0, 1.0, 0.8667, 1.0, 0.8412, 1.0, 1.0, 1.0, 1.0, 1.0, 0.1246, 1.0, 0.1365, 1.0, 0.0, 1.0, 0.0, 1.0, 0.8412, 1.0, 0.7326, 1.0, 1.0, 1.0, 1.0, 1.0, 0.1847, 1.0, 0.1246, 1.0, 0.0, 1.0, 0.0, 1.0, 0.5408, 1.0, 0.3601, 1.0, 0.0, 1.0, 1.0, 1.0, 0.7326, 1.0, 0.5408, 1.0, 1.0, 1.0, 1.0, 1.0, 0.3601, 1.0, 0.1847, 1.0, 0.0, 1.0, 0.0, 1.0, 0.7567, 1.0, 0.8654, 1.0, 0.1338, 1.0, 0.2416, 1.0, 0.8654, 1.0, 0.8792, 1.0, 0.1191, 1.0, 0.1338, 1.0, 0.8792, 1.0, 0.8678, 1.0, 0.1281, 1.0, 0.1191, 1.0, 0.8678, 1.0, 0.8425, 1.0, 0.1493, 1.0, 0.1281, 1.0, 0.8667, 1.0, 0.8412, 1.0, 0.1246, 1.0, 0.1365, 1.0, 0.8412, 1.0, 0.7326, 1.0, 0.1847, 1.0, 0.1246, 1.0, 0.7326, 1.0, 0.5408, 1.0, 0.3601, 1.0, 0.1847, 1.0, 0.2416, 1.0, 0.0, 0.0, 0.0, 0.5766, 0.2708, 1.0, 0.1338, 1.0, 0.0, 1.0, 0.0, 1.0, 0.2416, 1.0, 0.1191, 1.0, 0.0, 1.0, 0.0, 1.0, 0.1338, 1.0, 0.1281, 1.0, 0.0, 1.0, 0.0, 1.0, 0.1191, 1.0, 0.1493, 1.0, 0.0, 1.0, 0.0, 1.0, 0.1281, 1.0, 0.1794, 1.0, 0.0, 1.0, 0.0, 1.0, 0.1493, 1.0, 0.1246, 1.0, 0.0, 1.0, 0.0, 1.0, 0.1365, 1.0, 0.1847, 1.0, 0.0, 1.0, 0.0, 1.0, 0.1246, 1.0, 0.5408, 1.0, 1.0, 1.0, 0.0, 1.0, 0.3601, 1.0, 0.3601, 1.0, 0.0, 1.0, 0.0, 1.0, 0.1847, 0.0, 0.0, 0.0, 1.0, 0.0, 1.0, 0.0, 0.0, 1.0, 0.0, 0.0, 0.0, 0.0, 0.0, 1.0, 0.0, 0.0, 1.0, 1.0, 1.0, 1.0, 1.0, 0.0, 1.0, 1.0, 1.0, 1.0, 1.0, 1.0, 1.0, 1.0, 1.0, 1.0, 0.0, 1.0, 0.0, 1.0, 0.0, 1.0, 0.0, 1.0, 1.0, 1.0, 1.0, 1.0, 1.0, 1.0, 1.0, 1.0, 0.0, 1.0, 0.0, 1.0, 0.0, 1.0, 0.0, 1.0, 1.0, 1.0, 1.0, 1.0, 1.0, 1.0, 1.0, 1.0, 0.0, 1.0, 0.0, 1.0, 0.0, 1.0, 0.0, 1.0, 1.0, 1.0, 1.0, 1.0, 1.0, 1.0, 1.0, 1.0, 0.0, 1.0, 0.0, 1.0, 0.0, 1.0, 0.0, 1.0, 1.0, 1.0, 1.0, 1.0, 1.0, 1.0, 1.0, 1.0, 0.0, 1.0, 0.0, 1.0, 0.0, 1.0, 0.0, 1.0, 1.0, 1.0, 1.0, 1.0, 1.0, 1.0, 1.0, 1.0, 0.0, 1.0, 0.0, 1.0, 0.0, 1.0, 0.0, 1.0, 1.0, 1.0, 1.0, 1.0, 1.0, 1.0, 1.0, 1.0, 0.0, 1.0, 0.0, 1.0, 0.0, 1.0, 0.0, 1.0, 1.0, 1.0, 1.0, 1.0, 1.0, 1.0, 1.0, 1.0, 0.0, 1.0, 0.0, 1.0, 0.0, 1.0, 0.0, 1.0, 1.0, 1.0, 1.0, 1.0, 1.0, 1.0, 1.0, 1.0, 0.0, 1.0, 0.0, 1.0, 0.0, 1.0, 0.0, 1.0, 1.0, 1.0, 1.0, 1.0, 1.0, 1.0, 1.0, 1.0, 0.0, 1.0, 0.0, 1.0, 0.0, 1.0, 0.0, 1.0, 1.0, 1.0, 0.0, 1.0, 0.0, 1.0, 1.0, 1.0, 1.0, 1.0, 1.0, 1.0, 1.0, 1.0, 1.0, 1.0, 0.0, 1.0, 0.0, 1.0, 0.0, 1.0, 0.0, 0.1189, 0.0, 0.882, 0.0, 0.8651, 0.6103, 0.1262, 0.8723, 0.882, 0.0, 0.1189, 0.0, 0.1217, 0.0, 0.8776, 0.0, 0.1189, 0.0, 0.1262, 0.8723, 0.0, 1.0, 0.0, 0.0, 0.8651, 0.6103, 0.882, 0.0, 1.0, 0.0, 1.0, 1.0, 0.1262, 0.8723, 0.8651, 0.6103, 1.0, 1.0, 0.0, 1.0, 0.8776, 0.0, 0.1217, 0.0, 0.0, 0.0, 1.0, 0.0, 0.882, 0.0, 0.8776, 0.0, 1.0, 0.0, 1.0, 0.0, 0.1217, 0.0, 0.1189, 0.0, 0.0, 0.0, 0.0, 0.0, 0.0, 0.0, 0.0, 1.0, 0.0, 1.0, 0.0, 0.0, 1.0, 1.0, 1.0, 0.0, 1.0, 0.0, 1.0, 1.0, 0.0, 1.0, 1.0, 1.0, 1.0, 1.0, 0.0, 1.0, 1.0, 0.0, 0.0, 0.0, 0.0, 0.0, 1.0, 0.0, 1.0, 0.0, 1.0, 0.0, 1.0, 0.0, 1.0, 0.0, 0.0, 0.0, 0.0, 0.0, 0.0, 0.0, 0.0, 0.0, 0.5, 0.5, 0.8761, 0.4925, 0.9626, 0.9296, 0.4329, 0.8964, 0.6575, 0.2533, 0.8654, 0.166, 1.0, 0.5554, 0.5, 0.5, 0.9626, 0.9296, 1.0, 0.5554, 1.0, 0.5765, 1.0, 0.9329, 1.0, 0.9329, 1.0, 0.5765, 1.0, 0.6597, 1.0, 0.8128, 0.2457, 0.4014, 0.6575, 0.2533, 0.5, 0.5, 0.175, 0.6872, 0.175, 0.6872, 0.5, 0.5, 0.4329, 0.8964, 0.1627, 0.8218, 0.2457, 0.4014, 0.175, 0.6872, 0.0, 0.5, 0.0, 0.0, 0.8654, 0.166, 0.6575, 0.2533, 0.5, 0.0, 1.0, 0.0, 0.1627, 0.8218, 0.4329, 0.8964, 0.5, 1.0, 0.0, 1.0, 0.175, 0.6872, 0.1627, 0.8218, 0.0, 1.0, 0.0, 0.5, 1.0, 0.5554, 0.8654, 0.166, 1.0, 0.0, 1.0, 0.5, 0.9626, 0.9296, 1.0, 0.9329, 1.0, 1.0, 1.0, 1.0, 1.0, 0.5765, 1.0, 0.5554, 1.0, 0.5, 1.0, 0.5, 1.0, 0.8128, 1.0, 0.6597, 1.0, 0.5, 1.0, 1.0, 1.0, 0.9329, 1.0, 0.8128, 1.0, 1.0, 1.0, 1.0, 1.0, 0.6597, 1.0, 0.5765, 1.0, 0.5, 1.0, 0.5, 0.6575, 0.2533, 0.2457, 0.4014, 0.0, 0.0, 0.5, 0.0, 0.4329, 0.8964, 0.9626, 0.9296, 1.0, 1.0, 0.5, 1.0, 0.0, 0.0, 0.0, 0.5, 0.0, 0.5, 0.0, 0.0, 1.0, 0.0, 0.5, 0.0, 0.5, 0.0, 1.0, 0.0, 0.0, 1.0, 0.5, 1.0, 0.5, 1.0, 0.0, 1.0, 0.0, 0.5, 0.0, 1.0, 0.0, 1.0, 0.0, 0.5, 1.0, 0.5, 1.0, 0.0, 1.0, 0.0, 1.0, 0.5, 1.0, 1.0, 1.0, 1.0, 1.0, 1.0, 1.0, 1.0, 1.0, 0.5, 1.0, 0.5, 1.0, 0.5, 1.0, 0.5, 1.0, 1.0, 1.0, 0.5, 1.0, 0.5, 1.0, 1.0, 1.0, 1.0, 1.0, 1.0, 1.0, 1.0, 1.0, 1.0, 1.0, 0.5, 1.0, 0.5, 1.0, 0.5, 1.0, 0.5, 0.5, 0.0, 0.0, 0.0, 0.0, 0.0, 0.5, 0.0, 0.5, 1.0, 1.0, 1.0, 1.0, 1.0, 0.5, 1.0, 0.5, 0.0, 0.5, 1.0, 0.8222, 1.0, 0.8222, 0.0, 0.5, 1.0, 0.5, 1.0, 0.8222, 1.0, 0.8222, 1.0, 0.5, 1.0, 0.5, 1.0, 0.8222, 1.0, 0.8222, 1.0, 0.5, 1.0, 0.5, 1.0, 0.8222, 1.0, 0.8222, 1.0, 0.5, 1.0, 0.5, 1.0, 0.8222, 1.0, 0.8222, 1.0, 0.5, 1.0, 0.5, 1.0, 0.8222, 1.0, 0.8222, 1.0, 0.5, 1.0, 0.5, 1.0, 1.0, 1.0, 1.0, 1.0, 0.5, 1.0, 0.5, 1.0, 0.8222, 1.0, 0.8222, 1.0, 0.25, 1.0, 0.25, 1.0, 0.5, 1.0, 0.5, 1.0, 0.25, 1.0, 0.25, 1.0, 0.5, 1.0, 0.5, 1.0, 0.25, 1.0, 0.25, 1.0, 0.5, 1.0, 0.5, 1.0, 0.25, 1.0, 0.25, 1.0, 0.5, 1.0, 0.5, 1.0, 0.25, 1.0, 0.25, 1.0, 0.5, 1.0, 0.5, 1.0, 0.25, 1.0, 0.25, 1.0, 0.5, 1.0, 0.5, 1.0, 0.25, 1.0, 0.25, 1.0, 0.5, 1.0, 0.5, 1.0, 0.25, 0.0, 0.25, 1.0, 0.5, 1.0, 0.5, 0.0, 0.25, 1.0, 0.25, 1.0, 0.5, 1.0, 0.5, 1.0, 0.5, 1.0, 0.5, 1.0, 0.8222, 1.0, 0.8222, 1.0, 0.0, 1.0, 0.1537, 1.0, 0.1537, 1.0, 0.0, 1.0, 1.0, 1.0, 0.8222, 1.0, 0.8222, 1.0, 1.0, 1.0, 1.0, 1.0, 0.8222, 1.0, 0.8222, 1.0, 1.0, 1.0, 1.0, 1.0, 1.0, 1.0, 1.0, 1.0, 1.0, 1.0, 1.0, 1.0, 0.8222, 1.0, 0.8222, 1.0, 1.0, 1.0, 1.0, 1.0, 0.8222, 1.0, 0.8222, 1.0, 1.0, 1.0, 0.0, 1.0, 0.1537, 1.0, 0.1537, 0.0, 0.0, 0.0, 0.0, 1.0, 0.1537, 1.0, 0.1537, 1.0, 0.0, 1.0, 0.0, 1.0, 0.1537, 1.0, 0.1537, 1.0, 0.0, 1.0, 0.5, 0.0, 0.5, 0.0, 0.8222, 0.0, 1.0, 0.0, 1.0, 1.0, 0.8222, 1.0, 0.8222, 1.0, 1.0, 1.0, 1.0, 0.0, 0.8222, 0.0, 0.8222, 1.0, 1.0, 1.0, 0.0, 1.0, 0.1537, 1.0, 0.1537, 1.0, 0.0, 1.0, 1.0, 1.0, 1.0, 1.0, 0.5, 1.0, 0.5, 1.0, 0.25, 0.0, 0.25, 0.0, 0.5, 0.0, 0.5, 0.0, 1.0, 1.0, 0.8222, 1.0, 0.8222, 1.0, 1.0, 1.0, 0.0, 1.0, 0.1537, 1.0, 0.1537, 1.0, 0.0, 1.0, 0.25, 1.0, 0.25, 1.0, 0.0, 1.0, 0.0, 1.0, 1.0, 1.0, 0.8222, 1.0, 0.8222, 1.0, 1.0, 1.0, 0.0, 1.0, 0.1537, 1.0, 0.1537, 1.0, 0.0, 1.0, 0.0, 1.0, 0.1537, 1.0, 0.1537, 1.0, 0.0, 1.0, 0.0, 1.0, 0.0, 1.0, 0.1537, 1.0, 0.0, 1.0, 0.5, 1.0, 0.5, 1.0, 0.25, 1.0, 0.25, 1.0, 0.0, 0.0, 0.1537, 0.0, 0.25, 0.0, 0.25, 0.0, 0.1537, 1.0, 0.1537, 1.0, 0.25, 1.0, 0.25, 1.0, 0.1537, 0.0, 0.1537, 1.0, 0.25, 1.0, 0.25, 0.0, 0.1537, 1.0, 0.1537, 1.0, 0.25, 1.0, 0.25, 1.0, 0.1537, 1.0, 0.1537, 1.0, 0.25, 1.0, 0.25, 1.0, 0.1537, 1.0, 0.1537, 1.0, 0.25, 1.0, 0.25, 1.0, 0.1537, 1.0, 0.1537, 1.0, 0.25, 1.0, 0.25, 1.0, 0.1537, 1.0, 0.1537, 1.0, 0.25, 1.0, 0.25, 1.0, 0.0, 1.0, 0.0, 1.0, 0.25, 1.0, 0.25, 1.0, 0.1537, 1.0, 0.1537, 1.0, 0.25, 1.0, 0.25, 1.0, 0.1537, 1.0, 0.0, 1.0, 0.25, 1.0, 0.25, 1.0, 0.0, 1.0, 0.0, 1.0, 0.0, 1.0, 0.0, 1.0, 1.0, 1.0, 0.8222, 1.0, 1.0, 1.0, 1.0, 1.0, 0.25, 1.0, 0.25, 1.0, 0.5, 1.0, 0.5, 1.0, 0.5, 1.0, 0.5, 1.0, 1.0, 1.0, 0.8222, 1.0, 0.5766, 0.2708, 1.12, 0.7437, 1.0, 0.7567, 1.0, 0.2416, 1.0, 0.7567, 1.0, 0.8654, 1.0, 0.1338, 1.0, 0.2416, 1.0, 0.8654, 1.0, 0.8792, 1.0, 0.1191, 1.0, 0.1338, 1.0, 0.8792, 1.0, 0.8678, 1.0, 0.1281, 1.0, 0.1191, 1.0, 0.8678, 1.0, 0.8425, 1.0, 0.1493, 1.0, 0.1281, 1.0, 0.8425, 1.0, 0.8163, 1.0, 0.1794, 1.0, 0.1493, 1.0, 0.8163, 1.0, 0.7917, 1.0, 0.2089, 1.0, 0.1794, 1.0, 0.7917, 1.0, 0.7859, 1.0, 0.2096, 1.0, 0.2089, 1.0, 0.7859, 1.0, 0.8667, 1.0, 0.1365, 1.0, 0.2096, 1.0, 0.8667, 1.0, 0.8412, 1.0, 0.1246, 1.0, 0.1365, 1.0, 0.8412, 1.0, 0.7326, 1.0, 0.1847, 1.0, 0.1246, 1.0, 0.7326, 1.0, 0.5408, 1.0, 0.3601, 1.0, 0.1847, 0.5766, 0.2708, 0.0, 0.0, 0.0, 1.0, 1.12, 0.7437, 1.0, 0.2416, 1.0, 0.0, 0.0, 0.0, 0.5766, 0.2708, 1.12, 0.7437, 0.0, 1.0, 1.0, 1.0, 1.0, 0.7567, 1.0, 0.7567, 1.0, 1.0, 1.0, 1.0, 1.0, 0.8654, 1.0, 0.1338, 1.0, 0.0, 1.0, 0.0, 1.0, 0.2416, 1.0, 0.8654, 1.0, 1.0, 1.0, 1.0, 1.0, 0.8792, 1.0, 0.1191, 1.0, 0.0, 1.0, 0.0, 1.0, 0.1338, 1.0, 0.8792, 1.0, 1.0, 1.0, 1.0, 1.0, 0.8678, 1.0, 0.1281, 1.0, 0.0, 1.0, 0.0, 1.0, 0.1191, 1.0, 0.8678, 1.0, 1.0, 1.0, 1.0, 1.0, 0.8425, 1.0, 0.1493, 1.0, 0.0, 1.0, 0.0, 1.0, 0.1281, 1.0, 0.8425, 1.0, 1.0, 1.0, 1.0, 1.0, 0.8163, 1.0, 0.1794, 1.0, 0.0, 1.0, 0.0, 1.0, 0.1493, 1.0, 0.8163, 1.0, 1.0, 1.0, 1.0, 1.0, 0.7917, 1.0, 0.2089, 1.0, 0.0, 1.0, 0.0, 1.0, 0.1794, 1.0, 0.7917, 1.0, 1.0, 1.0, 1.0, 1.0, 0.7859, 1.0, 0.2096, 1.0, 0.0, 1.0, 0.0, 1.0, 0.2089, 1.0, 0.7859, 1.0, 1.0, 1.0, 1.0, 1.0, 0.8667, 1.0, 0.1365, 1.0, 0.0, 1.0, 0.0, 1.0, 0.2096, 1.0, 0.8667, 1.0, 1.0, 1.0, 1.0, 1.0, 0.8412, 1.0, 0.1246, 1.0, 0.0, 1.0, 0.0, 1.0, 0.1365, 1.0, 0.8412, 1.0, 1.0, 1.0, 1.0, 1.0, 0.7326, 1.0, 0.1847, 1.0, 0.0, 1.0, 0.0, 1.0, 0.1246, 1.0, 0.5408, 1.0, 1.0, 1.0, 0.0, 1.0, 0.3601, 1.0, 0.7326, 1.0, 1.0, 1.0, 1.0, 1.0, 0.5408, 1.0, 0.3601, 1.0, 0.0, 1.0, 0.0, 1.0, 0.1847, 0.5766, 0.2708, 1.0, 0.2416, 1.0, 0.7567, 1.12, 0.7437, 1.0, 0.7567, 1.0, 0.2416, 1.0, 0.1338, 1.0, 0.8654, 1.0, 0.8654, 1.0, 0.1338, 1.0, 0.1191, 1.0, 0.8792, 1.0, 0.8792, 1.0, 0.1191, 1.0, 0.1281, 1.0, 0.8678, 1.0, 0.8678, 1.0, 0.1281, 1.0, 0.1493, 1.0, 0.8425, 1.0, 0.8425, 1.0, 0.1493, 1.0, 0.1794, 1.0, 0.8163, 1.0, 0.8163, 1.0, 0.1794, 1.0, 0.2089, 1.0, 0.7917, 1.0, 0.7917, 1.0, 0.2089, 1.0, 0.2096, 1.0, 0.7859, 1.0, 0.7859, 1.0, 0.2096, 1.0, 0.1365, 1.0, 0.8667, 1.0, 0.8667, 1.0, 0.1365, 1.0, 0.1246, 1.0, 0.8412, 1.0, 0.8412, 1.0, 0.1246, 1.0, 0.1847, 1.0, 0.7326, 1.0, 0.7326, 1.0, 0.1847, 1.0, 0.3601, 1.0, 0.5408, 0.5766, 0.2708, 1.12, 0.7437, 0.0, 1.0, 0.0, 0.0, 1.0, 0.2416, 0.5766, 0.2708, 0.0, 0.0, 1.0, 0.0, 1.12, 0.7437, 1.0, 0.7567, 1.0, 1.0, 0.0, 1.0, 1.0, 0.7567, 1.0, 0.8654, 1.0, 1.0, 1.0, 1.0, 1.0, 0.1338, 1.0, 0.2416, 1.0, 0.0, 1.0, 0.0, 1.0, 0.8654, 1.0, 0.8792, 1.0, 1.0, 1.0, 1.0, 1.0, 0.1191, 1.0, 0.1338, 1.0, 0.0, 1.0, 0.0, 1.0, 0.8792, 1.0, 0.8678, 1.0, 1.0, 1.0, 1.0, 1.0, 0.1281, 1.0, 0.1191, 1.0, 0.0, 1.0, 0.0, 1.0, 0.8678, 1.0, 0.8425, 1.0, 1.0, 1.0, 1.0, 1.0, 0.1493, 1.0, 0.1281, 1.0, 0.0, 1.0, 0.0, 1.0, 0.8425, 1.0, 0.8163, 1.0, 1.0, 1.0, 1.0, 1.0, 0.1794, 1.0, 0.1493, 1.0, 0.0, 1.0, 0.0, 1.0, 0.8163, 1.0, 0.7917, 1.0, 1.0, 1.0, 1.0, 1.0, 0.2089, 1.0, 0.1794, 1.0, 0.0, 1.0, 0.0, 1.0, 0.7917, 1.0, 0.7859, 1.0, 1.0, 1.0, 1.0, 1.0, 0.2096, 1.0, 0.2089, 1.0, 0.0, 1.0, 0.0, 1.0, 0.7859, 1.0, 0.8667, 1.0, 1.0, 1.0, 1.0, 1.0, 0.1365, 1.0, 0.2096, 1.0, 0.0, 1.0, 0.0, 1.0, 0.8667, 1.0, 0.8412, 1.0, 1.0, 1.0, 1.0, 1.0, 0.1246, 1.0, 0.1365, 1.0, 0.0, 1.0, 0.0, 1.0, 0.8412, 1.0, 0.7326, 1.0, 1.0, 1.0, 1.0, 1.0, 0.1847, 1.0, 0.1246, 1.0, 0.0, 1.0, 0.0, 1.0, 0.5408, 1.0, 0.3601, 1.0, 0.0, 1.0, 1.0, 1.0, 0.7326, 1.0, 0.5408, 1.0, 1.0, 1.0, 1.0, 1.0, 0.3601, 1.0, 0.1847, 1.0, 0.0, 1.0, 0.0, 0.0, 0.0, 0.0, 0.0, 0.0, 1.0, 0.0, 1.0, 1.0, 0.0, 1.0, 0.0, 0.0, 0.0, 0.0, 0.0, 0.0, 1.0, 0.0, 1.0, 1.0, 1.0, 1.0, 1.0, 1.0, 1.0, 1.0, 1.0, 1.0, 1.0, 1.0, 1.0, 1.0, 0.0, 1.0, 0.0, 1.0, 0.0, 1.0, 0.0, 1.0, 1.0, 1.0, 1.0, 1.0, 1.0, 1.0, 1.0, 1.0, 0.0, 1.0, 0.0, 1.0, 0.0, 1.0, 0.0, 1.0, 1.0, 1.0, 1.0, 1.0, 1.0, 1.0, 1.0, 1.0, 0.0, 1.0, 0.0, 1.0, 0.0, 1.0, 0.0, 1.0, 1.0, 1.0, 1.0, 1.0, 1.0, 1.0, 1.0, 1.0, 0.0, 1.0, 0.0, 1.0, 0.0, 1.0, 0.0, 1.0, 1.0, 1.0, 1.0, 1.0, 1.0, 1.0, 1.0, 1.0, 0.0, 1.0, 0.0, 1.0, 0.0, 1.0, 0.0, 1.0, 1.0, 1.0, 1.0, 1.0, 1.0, 1.0, 1.0, 1.0, 0.0, 1.0, 0.0, 1.0, 0.0, 1.0, 0.0, 1.0, 1.0, 1.0, 1.0, 1.0, 1.0, 1.0, 1.0, 1.0, 0.0, 1.0, 0.0, 1.0, 0.0, 1.0, 0.0, 1.0, 1.0, 1.0, 1.0, 1.0, 1.0, 1.0, 1.0, 1.0, 0.0, 1.0, 0.0, 1.0, 0.0, 1.0, 0.0, 1.0, 1.0, 1.0, 1.0, 1.0, 1.0, 1.0, 1.0, 1.0, 0.0, 1.0, 0.0, 1.0, 0.0, 1.0, 0.0, 1.0, 1.0, 1.0, 1.0, 1.0, 1.0, 1.0, 1.0, 1.0, 0.0, 1.0, 0.0, 1.0, 0.0, 1.0, 0.0, 1.0, 1.0, 1.0, 1.0, 1.0, 0.0, 1.0, 0.0, 1.0, 1.0, 1.0, 1.0, 1.0, 1.0, 1.0, 1.0, 1.0, 0.0, 1.0, 0.0, 1.0, 0.0, 1.0, 0.0, 0.1189, 0.0, 0.1262, 0.8723, 0.8651, 0.6103, 0.882, 0.0, 0.882, 0.0, 0.8776, 0.0, 0.1217, 0.0, 0.1189, 0.0, 0.1189, 0.0, 0.0, 0.0, 0.0, 1.0, 0.1262, 0.8723, 0.8651, 0.6103, 1.0, 1.0, 1.0, 0.0, 0.882, 0.0, 0.1262, 0.8723, 0.0, 1.0, 1.0, 1.0, 0.8651, 0.6103, 0.8776, 0.0, 1.0, 0.0, 0.0, 0.0, 0.1217, 0.0, 0.882, 0.0, 1.0, 0.0, 1.0, 0.0, 0.8776, 0.0, 0.1217, 0.0, 0.0, 0.0, 0.0, 0.0, 0.1189, 0.0, 0.1189, 0.0, 0.882, 0.0, 0.8651, 0.6103, 0.1262, 0.8723, 0.882, 0.0, 0.1189, 0.0, 0.1217, 0.0, 0.8776, 0.0, 0.1189, 0.0, 0.1262, 0.8723, 0.0, 1.0, 0.0, 0.0, 0.8651, 0.6103, 0.882, 0.0, 1.0, 0.0, 1.0, 1.0, 0.1262, 0.8723, 0.8651, 0.6103, 1.0, 1.0, 0.0, 1.0, 0.8776, 0.0, 0.1217, 0.0, 0.0, 0.0, 1.0, 0.0, 0.882, 0.0, 0.8776, 0.0, 1.0, 0.0, 1.0, 0.0, 0.1217, 0.0, 0.1189, 0.0, 0.0, 0.0, 0.0, 0.0, 0.0, 0.0, 0.0, 0.0, 0.0, 1.0, 0.0, 1.0, 1.0, 1.0, 1.0, 1.0, 1.0, 0.0, 1.0, 0.0, 0.0, 1.0, 0.0, 1.0, 1.0, 1.0, 1.0, 1.0, 1.0, 0.0, 1.0, 0.0, 0.0, 0.0, 0.0, 0.0, 1.0, 0.0, 1.0, 0.0, 1.0, 0.0, 1.0, 0.0, 0.0, 0.0, 0.0, 0.0, 0.0, 0.0, 0.0, 0.0, 0.5, 0.5, 0.4329, 0.8964, 0.9626, 0.9296, 0.8761, 0.4925, 0.6575, 0.2533, 0.5, 0.5, 1.0, 0.5554, 0.8654, 0.166, 0.9626, 0.9296, 1.0, 0.9329, 1.0, 0.5765, 1.0, 0.5554, 1.0, 0.9329, 1.0, 0.8128, 1.0, 0.6597, 1.0, 0.5765, 0.2457, 0.4014, 0.175, 0.6872, 0.5, 0.5, 0.6575, 0.2533, 0.175, 0.6872, 0.1627, 0.8218, 0.4329, 0.8964, 0.5, 0.5, 0.2457, 0.4014, 0.0, 0.0, 0.0, 0.5, 0.175, 0.6872, 0.8654, 0.166, 1.0, 0.0, 0.5, 0.0, 0.6575, 0.2533, 0.1627, 0.8218, 0.0, 1.0, 0.5, 1.0, 0.4329, 0.8964, 0.175, 0.6872, 0.0, 0.5, 0.0, 1.0, 0.1627, 0.8218, 1.0, 0.5554, 1.0, 0.5, 1.0, 0.0, 0.8654, 0.166, 0.9626, 0.9296, 1.0, 1.0, 1.0, 1.0, 1.0, 0.9329, 1.0, 0.5765, 1.0, 0.5, 1.0, 0.5, 1.0, 0.5554, 1.0, 0.8128, 1.0, 1.0, 1.0, 0.5, 1.0, 0.6597, 1.0, 0.9329, 1.0, 1.0, 1.0, 1.0, 1.0, 0.8128, 1.0, 0.6597, 1.0, 0.5, 1.0, 0.5, 1.0, 0.5765, 0.6575, 0.2533, 0.5, 0.0, 0.0, 0.0, 0.2457, 0.4014, 0.4329, 0.8964, 0.5, 1.0, 1.0, 1.0, 0.9626, 0.9296, 0.5, 0.5, 0.8761, 0.4925, 0.9626, 0.9296, 0.4329, 0.8964, 0.6575, 0.2533, 0.8654, 0.166, 1.0, 0.5554, 0.5, 0.5, 0.9626, 0.9296, 1.0, 0.5554, 1.0, 0.5765, 1.0, 0.9329, 1.0, 0.9329, 1.0, 0.5765, 1.0, 0.6597, 1.0, 0.8128, 0.2457, 0.4014, 0.6575, 0.2533, 0.5, 0.5, 0.175, 0.6872, 0.175, 0.6872, 0.5, 0.5, 0.4329, 0.8964, 0.1627, 0.8218, 0.2457, 0.4014, 0.175, 0.6872, 0.0, 0.5, 0.0, 0.0, 0.8654, 0.166, 0.6575, 0.2533, 0.5, 0.0, 1.0, 0.0, 0.1627, 0.8218, 0.4329, 0.8964, 0.5, 1.0, 0.0, 1.0, 0.175, 0.6872, 0.1627, 0.8218, 0.0, 1.0, 0.0, 0.5, 1.0, 0.5554, 0.8654, 0.166, 1.0, 0.0, 1.0, 0.5, 0.9626, 0.9296, 1.0, 0.9329, 1.0, 1.0, 1.0, 1.0, 1.0, 0.5765, 1.0, 0.5554, 1.0, 0.5, 1.0, 0.5, 1.0, 0.8128, 1.0, 0.6597, 1.0, 0.5, 1.0, 1.0, 1.0, 0.9329, 1.0, 0.8128, 1.0, 1.0, 1.0, 1.0, 1.0, 0.6597, 1.0, 0.5765, 1.0, 0.5, 1.0, 0.5, 0.6575, 0.2533, 0.2457, 0.4014, 0.0, 0.0, 0.5, 0.0, 0.4329, 0.8964, 0.9626, 0.9296, 1.0, 1.0, 0.5, 1.0, 0.0, 0.0, 0.0, 0.0, 0.0, 0.5, 0.0, 0.5, 1.0, 0.0, 1.0, 0.0, 0.5, 0.0, 0.5, 0.0, 0.0, 1.0, 0.0, 1.0, 0.5, 1.0, 0.5, 1.0, 0.0, 0.5, 0.0, 0.5, 0.0, 1.0, 0.0, 1.0, 1.0, 0.5, 1.0, 0.5, 1.0, 0.0, 1.0, 0.0, 1.0, 1.0, 1.0, 1.0, 1.0, 1.0, 1.0, 1.0, 1.0, 0.5, 1.0, 0.5, 1.0, 0.5, 1.0, 0.5, 1.0, 1.0, 1.0, 1.0, 1.0, 0.5, 1.0, 0.5, 1.0, 1.0, 1.0, 1.0, 1.0, 1.0, 1.0, 1.0, 1.0, 0.5, 1.0, 0.5, 1.0, 0.5, 1.0, 0.5, 0.5, 0.0, 0.5, 0.0, 0.0, 0.0, 0.0, 0.0, 0.5, 1.0, 0.5, 1.0, 1.0, 1.0, 1.0, 1.0])
me_plane_001.use_remesh_fix_poles = True
me_plane_001.use_remesh_preserve_attributes = False
me_plane_001.use_mirror_vertex_groups = False
me_plane_001.update()
arm_armature = bpy.data.armatures.new('Armature')  # bones are not reproduced

# ---- objects
ob_fishbody = bpy.data.objects.new('FishBody', me_plane_001)
ob_armature = bpy.data.objects.new('Armature', arm_armature)

# ---- transforms, parenting, visibility, modifiers, constraints
ob_fishbody.parent = ob_armature
ob_fishbody.matrix_parent_inverse = Matrix(((7.55e-08, -0.0, 1.0, -1.126e-07), (-0.0, 1.0, -0.0, -0.0), (-1.0, -0.0, 7.55e-08, 1.491), (-0.0, -0.0, -0.0, 1.0)))
ob_fishbody.location = (0.0, 0.0, 0.0)
ob_fishbody.scale = (1.0, 1.0, 1.224)
ob_fishbody.lineart.crease_threshold = 0.0
_vg = ob_fishbody.vertex_groups.new(name='Bone')
for _i, _w in zip([8, 12, 13, 14, 15, 24, 25, 33, 35, 36, 40, 41, 42, 43, 59, 60, 61, 62, 63, 64, 65, 66, 67, 68, 69, 84, 85, 86, 87, 88, 89, 90, 91, 92, 93, 94, 95, 100, 103, 104, 105, 151, 155, 156, 157, 158, 162, 173, 177, 178, 179, 180, 189, 190, 195, 200, 202, 203, 207, 208, 209, 210, 211, 212, 228, 229, 230, 231, 232, 233, 234, 235, 236, 237, 238, 253, 254, 255, 256, 257, 258, 259, 260, 261, 262, 263, 264, 280, 281, 282, 283, 284, 285, 286, 287, 288, 289, 290, 305, 306, 307, 308, 309, 310, 311, 312, 313, 314, 315, 316], [0.02607, 0.1097, 0.05299, 0.9646, 0.9743, 0.03915, 0.9986, 0.0225, 0.09989, 0.9619, 0.9414, 0.9607, 0.9866, 0.8835, 0.002417, 0.0161, 0.0135, 0.03585, 0.03092, 0.05364, 0.04276, 0.05944, 0.05535, 0.06164, 0.05843, 0.002311, 0.0005885, 0.01408, 0.01741, 0.03176, 0.03716, 0.04422, 0.05426, 0.05645, 0.05979, 0.06083, 0.06009, 0.0592, 0.05462, 0.05889, 0.06251, 0.02584, 0.09755, 0.04087, 0.9646, 0.9743, 0.9986, 0.02607, 0.1097, 0.05299, 0.9646, 0.9743, 0.03915, 0.9986, 0.9619, 0.0225, 0.09989, 0.9619, 0.9406, 0.9592, 0.9414, 0.9607, 0.9866, 0.8835, 0.002417, 0.0161, 0.0135, 0.03585, 0.03092, 0.05364, 0.04276, 0.05944, 0.05535, 0.06164, 0.05843, 0.002311, 0.0005885, 0.01408, 0.01741, 0.03176, 0.03716, 0.04422, 0.05426, 0.05645, 0.05979, 0.06083, 0.06009, 0.002408, 0.01611, 0.01349, 0.0362, 0.0309, 0.05389, 0.04278, 0.0592, 0.05535, 0.06191, 0.05839, 0.002153, 0.0002837, 0.01392, 0.01747, 0.03043, 0.03852, 0.0448, 0.05462, 0.0566, 0.05889, 0.06251, 0.06324]): _vg.add([_i], _w, 'REPLACE')
_vg = ob_fishbody.vertex_groups.new(name='Bone.001')
for _i, _w in zip([8, 9, 12, 13, 14, 17, 22, 24, 33, 35, 36, 37, 40, 41, 43, 44, 45, 46, 47, 48, 49, 50, 51, 52, 53, 54, 55, 56, 57, 58, 59, 60, 61, 62, 63, 64, 65, 66, 67, 68, 69, 70, 71, 72, 73, 74, 75, 76, 77, 78, 79, 80, 81, 82, 83, 84, 85, 86, 87, 88, 89, 90, 91, 92, 93, 94, 95, 96, 97, 98, 99, 100, 101, 102, 103, 104, 105, 118, 119, 120, 121, 122, 123, 124, 125, 126, 127, 128, 129, 130, 131, 132, 133, 134, 135, 136, 137, 138, 139, 140, 141, 142, 151, 152, 155, 156, 157, 160, 173, 174, 177, 178, 179, 182, 187, 189, 195, 200, 202, 203, 204, 207, 208, 209, 210, 212, 213, 214, 215, 216, 217, 218, 219, 220, 221, 222, 223, 224, 225, 226, 227, 228, 229, 230, 231, 232, 233, 234, 235, 236, 237, 238, 239, 240, 241, 242, 243, 244, 245, 246, 247, 248, 249, 250, 251, 252, 253, 254, 255, 256, 257, 258, 259, 260, 261, 262, 263, 264, 265, 266, 267, 268, 269, 270, 271, 272, 273, 274, 275, 276, 277, 278, 279, 280, 281, 282, 283, 284, 285, 286, 287, 288, 289, 290, 291, 292, 293, 294, 295, 296, 297, 298, 299, 300, 301, 302, 303, 304, 305, 306, 307, 308, 309, 310, 311, 312, 313, 314, 315, 316, 341, 342, 343, 344, 345, 346, 347, 348, 349, 350, 351, 352, 353, 354, 355, 356, 357, 358, 359, 360, 361, 362, 363, 364, 365, 366, 367, 368, 369, 370, 371, 372, 373, 374, 375, 376, 377, 378, 379, 380, 381, 382, 383, 384, 385, 386, 387, 388, 389, 390], [0.2579, 0.1697, 0.6671, 0.8039, 0.003188, 0.02898, 0.1675, 0.8308, 0.2562, 0.6653, 0.007156, 0.03741, 0.03796, 0.01428, 0.08737, 0.07085, 0.07168, 0.07216, 0.07214, 0.0728, 0.07258, 0.07325, 0.07233, 0.07282, 0.07197, 0.07207, 0.07142, 0.06896, 0.0704, 0.06605, 0.06865, 0.07036, 0.07053, 0.07888, 0.07736, 0.09348, 0.08488, 0.1073, 0.1001, 0.1162, 0.1065, 0.07209, 0.07161, 0.07168, 0.0721, 0.07257, 0.07282, 0.0723, 0.07322, 0.07187, 0.07277, 0.07124, 0.07188, 0.07, 0.06857, 0.06809, 0.06627, 0.07045, 0.07081, 0.07781, 0.07956, 0.08603, 0.09497, 0.1022, 0.1078, 0.1138, 0.1117, 0.07168, 0.0728, 0.07341, 0.07261, 0.1073, 0.07283, 0.07286, 0.09569, 0.1058, 0.1117, 0.2875, 0.3201, 0.2692, 0.278, 0.2757, 0.3212, 0.3171, 0.3944, 0.6319, 0.8014, 0.3133, 0.2738, 0.2945, 0.2744, 0.2865, 0.3127, 0.3187, 0.2736, 0.2722, 0.3187, 0.3202, 0.2778, 0.4083, 0.7368, 0.6435, 0.2591, 0.1777, 0.678, 0.8283, 0.003182, 0.02287, 0.2579, 0.1697, 0.6671, 0.8039, 0.003188, 0.02898, 0.1675, 0.8308, 0.007123, 0.2562, 0.6653, 0.007156, 0.03741, 0.03925, 0.01689, 0.03796, 0.01428, 0.08737, 0.07085, 0.07168, 0.07216, 0.07214, 0.0728, 0.07258, 0.07325, 0.07233, 0.07282, 0.07197, 0.07207, 0.07142, 0.06896, 0.0704, 0.06605, 0.06865, 0.07036, 0.07053, 0.07888, 0.07736, 0.09348, 0.08488, 0.1073, 0.1001, 0.1162, 0.1065, 0.07209, 0.07161, 0.07168, 0.0721, 0.07257, 0.07282, 0.0723, 0.07322, 0.07187, 0.07277, 0.07124, 0.07188, 0.07, 0.06857, 0.06809, 0.06627, 0.07045, 0.07081, 0.07781, 0.07956, 0.08603, 0.09497, 0.1022, 0.1078, 0.1138, 0.1117, 0.07085, 0.07168, 0.07215, 0.07214, 0.0728, 0.07258, 0.07341, 0.07233, 0.07285, 0.07198, 0.07261, 0.07143, 0.06891, 0.0704, 0.06593, 0.06865, 0.07031, 0.07052, 0.07905, 0.07734, 0.09385, 0.08489, 0.1073, 0.1001, 0.1156, 0.1062, 0.07212, 0.07168, 0.07168, 0.07216, 0.07264, 0.07283, 0.07239, 0.07365, 0.07205, 0.07286, 0.07156, 0.07316, 0.07001, 0.06826, 0.06802, 0.06614, 0.07032, 0.07079, 0.07685, 0.0805, 0.08619, 0.09569, 0.1018, 0.1058, 0.1117, 0.1109, 0.2875, 0.3201, 0.2692, 0.278, 0.2757, 0.3212, 0.3171, 0.3944, 0.6319, 0.8014, 0.3133, 0.2738, 0.2945, 0.2744, 0.2865, 0.3127, 0.3187, 0.2736, 0.2722, 0.3187, 0.3202, 0.2778, 0.4083, 0.7368, 0.6435, 0.2875, 0.3201, 0.2692, 0.278, 0.2757, 0.3212, 0.3175, 0.3947, 0.631, 0.7995, 0.3133, 0.2738, 0.2946, 0.2744, 0.2865, 0.3127, 0.3187, 0.2736, 0.2722, 0.3187, 0.3223, 0.278, 0.4084, 0.7323, 0.6407]): _vg.add([_i], _w, 'REPLACE')
_vg = ob_fishbody.vertex_groups.new(name='Bone.002')
for _i, _w in zip([8, 9, 10, 11, 12, 13, 16, 17, 22, 23, 24, 26, 27, 28, 33, 34, 35, 37, 39, 43, 44, 45, 46, 47, 48, 49, 50, 51, 52, 53, 54, 55, 56, 57, 58, 59, 60, 61, 62, 63, 64, 65, 66, 67, 68, 69, 70, 71, 72, 73, 74, 75, 76, 77, 78, 79, 80, 81, 82, 83, 84, 85, 86, 87, 88, 89, 90, 91, 92, 93, 94, 95, 96, 97, 98, 99, 100, 101, 102, 103, 104, 105, 118, 119, 120, 121, 122, 123, 124, 125, 126, 127, 128, 129, 130, 131, 132, 133, 134, 135, 136, 137, 138, 139, 140, 141, 142, 151, 152, 153, 154, 155, 156, 159, 160, 163, 164, 173, 174, 175, 176, 177, 178, 181, 182, 187, 188, 189, 191, 192, 193, 200, 201, 202, 204, 206, 212, 213, 214, 215, 216, 217, 218, 219, 220, 221, 222, 223, 224, 225, 226, 227, 228, 229, 230, 231, 232, 233, 234, 235, 236, 237, 238, 239, 240, 241, 242, 243, 244, 245, 246, 247, 248, 249, 250, 251, 252, 253, 254, 255, 256, 257, 258, 259, 260, 261, 262, 263, 264, 265, 266, 267, 268, 269, 270, 271, 272, 273, 274, 275, 276, 277, 278, 279, 280, 281, 282, 283, 284, 285, 286, 287, 288, 289, 290, 291, 292, 293, 294, 295, 296, 297, 298, 299, 300, 301, 302, 303, 304, 305, 306, 307, 308, 309, 310, 311, 312, 313, 314, 315, 316, 341, 342, 343, 344, 345, 346, 347, 348, 349, 350, 351, 352, 353, 354, 355, 356, 357, 358, 359, 360, 361, 362, 363, 364, 365, 366, 367, 368, 369, 370, 371, 372, 373, 374, 375, 376, 377, 378, 379, 380, 381, 382, 383, 384, 385, 386, 387, 388, 389, 390], [0.6762, 0.8076, 0.1758, 0.1731, 0.2154, 0.1412, 0.7865, 0.7474, 0.8167, 0.05842, 0.1234, 0.929, 0.05053, 0.0172, 0.6843, 0.1897, 0.227, 0.7705, 0.0526, 0.006292, 0.6166, 0.6227, 0.6252, 0.6249, 0.6266, 0.6284, 0.6272, 0.6308, 0.6287, 0.6331, 0.6298, 0.6364, 0.6335, 0.6415, 0.6522, 0.6622, 0.7417, 0.721, 0.7957, 0.7767, 0.8062, 0.7891, 0.7899, 0.79, 0.7788, 0.7887, 0.6246, 0.6219, 0.6227, 0.6245, 0.6283, 0.6267, 0.6309, 0.6273, 0.6337, 0.6288, 0.6372, 0.6301, 0.6423, 0.6352, 0.6631, 0.6586, 0.7261, 0.7471, 0.7785, 0.7985, 0.7897, 0.805, 0.7895, 0.7892, 0.7821, 0.7835, 0.6228, 0.6266, 0.6271, 0.6292, 0.79, 0.6267, 0.6288, 0.8035, 0.7916, 0.7825, 0.7112, 0.6785, 0.7296, 0.7208, 0.7231, 0.6774, 0.6813, 0.6038, 0.3648, 0.1964, 0.6853, 0.725, 0.7042, 0.7244, 0.7123, 0.686, 0.6799, 0.7252, 0.7266, 0.6799, 0.6782, 0.721, 0.59, 0.2609, 0.354, 0.6757, 0.796, 0.1581, 0.1629, 0.2164, 0.1243, 0.773, 0.7381, 0.04515, 0.01729, 0.6762, 0.8076, 0.1758, 0.1731, 0.2154, 0.1412, 0.7865, 0.7474, 0.8167, 0.05842, 0.1234, 0.929, 0.05053, 0.0172, 0.6843, 0.1897, 0.227, 0.7705, 0.0526, 0.006292, 0.6166, 0.6227, 0.6252, 0.6249, 0.6266, 0.6284, 0.6272, 0.6308, 0.6287, 0.6331, 0.6298, 0.6364, 0.6335, 0.6415, 0.6522, 0.6622, 0.7417, 0.721, 0.7957, 0.7767, 0.8062, 0.7891, 0.7899, 0.79, 0.7788, 0.7887, 0.6246, 0.6219, 0.6227, 0.6245, 0.6283, 0.6267, 0.6309, 0.6273, 0.6337, 0.6288, 0.6372, 0.6301, 0.6423, 0.6352, 0.6631, 0.6586, 0.7261, 0.7471, 0.7785, 0.7985, 0.7897, 0.805, 0.7895, 0.7892, 0.7821, 0.7835, 0.6167, 0.6228, 0.6252, 0.6249, 0.6266, 0.6284, 0.6271, 0.6308, 0.6287, 0.6331, 0.6292, 0.6363, 0.6333, 0.6415, 0.6506, 0.6621, 0.7425, 0.721, 0.7958, 0.7767, 0.8056, 0.7891, 0.79, 0.7901, 0.7793, 0.789, 0.6247, 0.6224, 0.6229, 0.6247, 0.6281, 0.6267, 0.6307, 0.6271, 0.633, 0.6288, 0.6364, 0.6285, 0.6422, 0.6355, 0.6624, 0.6571, 0.7263, 0.748, 0.7775, 0.7984, 0.7908, 0.8035, 0.791, 0.7916, 0.7825, 0.7821, 0.7112, 0.6785, 0.7296, 0.7208, 0.7231, 0.6774, 0.6813, 0.6038, 0.3648, 0.1964, 0.6853, 0.725, 0.7042, 0.7244, 0.7123, 0.686, 0.6799, 0.7252, 0.7266, 0.6799, 0.6782, 0.721, 0.59, 0.2609, 0.354, 0.7112, 0.6785, 0.7296, 0.7208, 0.7231, 0.6774, 0.6809, 0.6035, 0.3654, 0.1983, 0.6853, 0.725, 0.7041, 0.7244, 0.7122, 0.6859, 0.6799, 0.7252, 0.7266, 0.6799, 0.6761, 0.7207, 0.5898, 0.2653, 0.3567]): _vg.add([_i], _w, 'REPLACE')
_vg = ob_fishbody.vertex_groups.new(name='Bone.003')
for _i, _w in zip([4, 5, 6, 7, 10, 11, 16, 17, 21, 23, 26, 27, 28, 29, 31, 32, 34, 37, 39, 44, 45, 46, 47, 48, 49, 50, 51, 52, 53, 54, 55, 56, 57, 58, 59, 60, 61, 62, 63, 65, 67, 70, 71, 72, 73, 74, 75, 76, 77, 78, 79, 80, 81, 82, 83, 84, 85, 86, 87, 88, 89, 90, 92, 96, 97, 98, 99, 101, 102, 106, 107, 108, 109, 110, 111, 112, 113, 114, 115, 116, 117, 147, 148, 149, 150, 153, 154, 159, 160, 163, 164, 169, 170, 171, 172, 175, 176, 181, 182, 186, 188, 191, 192, 193, 194, 198, 199, 201, 204, 206, 213, 214, 215, 216, 217, 218, 219, 220, 221, 222, 223, 224, 225, 226, 227, 228, 229, 230, 231, 232, 234, 236, 239, 240, 241, 242, 243, 244, 245, 246, 247, 248, 249, 250, 251, 252, 253, 254, 255, 256, 257, 258, 259, 261, 265, 266, 267, 268, 269, 270, 271, 272, 273, 274, 275, 276, 277, 278, 279, 280, 281, 282, 283, 284, 286, 288, 291, 292, 293, 294, 295, 296, 297, 298, 299, 300, 301, 302, 303, 304, 305, 306, 307, 308, 309, 310, 311, 317, 318, 319, 320, 321, 322, 323, 324, 325, 326, 327, 328, 329, 330, 331, 332, 333, 334, 335, 336, 337, 338, 339, 340], [0.104, 0.02175, 0.3111, 0.176, 0.7423, 0.7856, 0.1882, 0.1876, 0.06671, 0.9351, 0.06152, 0.704, 0.7852, 0.9372, 0.08079, 0.263, 0.7389, 0.163, 0.7241, 0.1909, 0.1825, 0.1787, 0.179, 0.1758, 0.1738, 0.1741, 0.171, 0.1721, 0.1686, 0.1706, 0.1655, 0.167, 0.1608, 0.1457, 0.1422, 0.08528, 0.09954, 0.03661, 0.05699, 0.03329, 0.003344, 0.1795, 0.1835, 0.1825, 0.1796, 0.1739, 0.1757, 0.1709, 0.1739, 0.1681, 0.1719, 0.1647, 0.1703, 0.16, 0.1653, 0.1406, 0.1412, 0.09607, 0.08149, 0.05541, 0.03171, 0.03033, 0.0001139, 0.1824, 0.1758, 0.174, 0.1711, 0.1756, 0.1719, 0.9824, 0.9818, 0.9843, 0.9823, 0.9823, 0.9821, 0.9839, 0.9824, 0.982, 0.9824, 0.9823, 0.9821, 0.1159, 0.02658, 0.3438, 0.1783, 0.7555, 0.7939, 0.2044, 0.1991, 0.6971, 0.7802, 0.104, 0.02175, 0.3111, 0.176, 0.7423, 0.7856, 0.1882, 0.1876, 0.06671, 0.9351, 0.06152, 0.704, 0.7852, 0.9372, 0.08079, 0.263, 0.7389, 0.163, 0.7241, 0.1909, 0.1825, 0.1787, 0.179, 0.1758, 0.1738, 0.1741, 0.171, 0.1721, 0.1686, 0.1706, 0.1655, 0.167, 0.1608, 0.1457, 0.1422, 0.08528, 0.09954, 0.03661, 0.05699, 0.03329, 0.003344, 0.1795, 0.1835, 0.1825, 0.1796, 0.1739, 0.1757, 0.1709, 0.1739, 0.1681, 0.1719, 0.1647, 0.1703, 0.16, 0.1653, 0.1406, 0.1412, 0.09607, 0.08149, 0.05541, 0.03171, 0.03033, 0.0001139, 0.1908, 0.1824, 0.1788, 0.179, 0.1758, 0.1738, 0.174, 0.171, 0.1721, 0.1686, 0.1711, 0.1655, 0.1671, 0.1608, 0.1467, 0.1422, 0.08483, 0.09954, 0.03602, 0.05701, 0.03325, 0.003313, 0.1793, 0.1828, 0.1823, 0.1793, 0.174, 0.1756, 0.171, 0.1737, 0.1685, 0.1719, 0.1653, 0.1715, 0.1601, 0.1651, 0.141, 0.1421, 0.09605, 0.08097, 0.05692, 0.02995, 0.02856, 0.9824, 0.9818, 0.9843, 0.9823, 0.9823, 0.9821, 0.9839, 0.9824, 0.982, 0.9824, 0.9823, 0.9821, 0.9824, 0.9818, 0.9843, 0.9823, 0.9823, 0.9821, 0.9839, 0.9824, 0.982, 0.9824, 0.9823, 0.9821]): _vg.add([_i], _w, 'REPLACE')
_vg = ob_fishbody.vertex_groups.new(name='Bone.004')
for _i, _w in zip([0, 1, 2, 3, 4, 5, 6, 7, 10, 11, 18, 19, 20, 21, 27, 28, 29, 30, 31, 32, 34, 38, 39, 143, 144, 145, 146, 147, 148, 149, 150, 153, 154, 161, 163, 164, 165, 166, 167, 168, 169, 170, 171, 172, 175, 176, 183, 184, 185, 186, 192, 193, 194, 196, 197, 198, 199, 201, 205, 206], [0.9993, 0.999, 0.9954, 0.9967, 0.8891, 0.9627, 0.6693, 0.8168, 0.06949, 0.02503, 0.9993, 0.9991, 0.9912, 0.9321, 0.2419, 0.1805, 0.05676, 0.9974, 0.9138, 0.7186, 0.05733, 0.9994, 0.2194, 0.9988, 0.999, 0.9929, 0.9967, 0.8766, 0.9601, 0.6366, 0.8144, 0.07524, 0.02948, 0.9993, 0.252, 0.1854, 0.9993, 0.999, 0.9954, 0.9967, 0.8891, 0.9627, 0.6693, 0.8168, 0.06949, 0.02503, 0.9993, 0.9991, 0.9912, 0.9321, 0.2419, 0.1805, 0.05676, 0.9993, 0.9974, 0.9138, 0.7186, 0.05733, 0.9994, 0.2194]): _vg.add([_i], _w, 'REPLACE')
_vg = ob_fishbody.vertex_groups.new(name='Bone.005')
for _i, _w in zip([8, 9, 10, 11, 12, 13, 16, 17, 22, 23, 24, 26, 27, 28, 33, 34, 35, 37, 39, 40, 43, 44, 45, 46, 47, 48, 49, 50, 51, 52, 53, 54, 55, 56, 57, 58, 59, 60, 61, 62, 63, 64, 65, 66, 67, 68, 69, 70, 71, 72, 73, 74, 75, 76, 77, 78, 79, 80, 81, 82, 83, 84, 85, 86, 87, 88, 89, 90, 91, 92, 93, 94, 95, 96, 97, 98, 99, 100, 101, 102, 103, 104, 105, 118, 119, 120, 121, 122, 123, 124, 125, 126, 127, 128, 129, 130, 131, 132, 133, 134, 135, 136, 137, 138, 139, 140, 141, 142, 151, 152, 153, 154, 155, 156, 159, 160, 163, 164, 173, 174, 175, 176, 177, 178, 181, 182, 187, 188, 189, 191, 192, 193, 200, 201, 202, 204, 206, 207, 209, 212, 213, 214, 215, 216, 217, 218, 219, 220, 221, 222, 223, 224, 225, 226, 227, 228, 229, 230, 231, 232, 233, 234, 235, 236, 237, 238, 239, 240, 241, 242, 243, 244, 245, 246, 247, 248, 249, 250, 251, 252, 253, 254, 255, 256, 257, 258, 259, 260, 261, 262, 263, 264, 265, 266, 267, 268, 269, 270, 271, 272, 273, 274, 275, 276, 277, 278, 279, 280, 281, 282, 283, 284, 285, 286, 287, 288, 289, 290, 291, 292, 293, 294, 295, 296, 297, 298, 299, 300, 301, 302, 303, 304, 305, 306, 307, 308, 309, 310, 311, 312, 313, 314, 315, 316, 341, 342, 343, 344, 345, 346, 347, 348, 349, 350, 351, 352, 353, 354, 355, 356, 357, 358, 359, 360, 361, 362, 363, 364, 365, 366, 367, 368, 369, 370, 371, 372, 373, 374, 375, 376, 377, 378, 379, 380, 381, 382, 383, 384, 385, 386, 387, 388, 389, 390], [0.8459, 0.9425, 0.1833, 0.1756, 0.5478, 0.8343, 0.7986, 0.7775, 0.9671, 0.05913, 0.9188, 0.9348, 0.05274, 0.01816, 0.8685, 0.1983, 0.7022, 0.8045, 0.05497, 0.01755, 0.06977, 0.7271, 0.7346, 0.7377, 0.7375, 0.74, 0.7422, 0.7411, 0.7452, 0.7435, 0.7479, 0.7456, 0.7516, 0.7522, 0.7573, 0.776, 0.7779, 0.8359, 0.8208, 0.8724, 0.8594, 0.882, 0.8689, 0.872, 0.8709, 0.8555, 0.8702, 0.7371, 0.7336, 0.7345, 0.737, 0.7421, 0.7401, 0.7453, 0.7413, 0.7485, 0.7437, 0.7526, 0.7462, 0.7585, 0.7543, 0.78, 0.7806, 0.8245, 0.8395, 0.8606, 0.8744, 0.8694, 0.8813, 0.8706, 0.8712, 0.8605, 0.8624, 0.7346, 0.74, 0.7411, 0.7446, 0.8727, 0.7401, 0.7437, 0.8802, 0.8725, 0.8614, 0.7097, 0.6796, 0.7272, 0.7177, 0.7209, 0.6785, 0.6715, 0.6113, 0.4114, 0.2732, 0.6858, 0.7227, 0.703, 0.7221, 0.7106, 0.6863, 0.6809, 0.7228, 0.7243, 0.6808, 0.6689, 0.7177, 0.5996, 0.3258, 0.4025, 0.8362, 0.9228, 0.1649, 0.1651, 0.5469, 0.6657, 0.7817, 0.7661, 0.04931, 0.01824, 0.8459, 0.9425, 0.1833, 0.1756, 0.5478, 0.8343, 0.7986, 0.7775, 0.9671, 0.05913, 0.9188, 0.9348, 0.05274, 0.01816, 0.8685, 0.1983, 0.7022, 0.8045, 0.05497, 0.01853, 0.01755, 0.06977, 0.7271, 0.7346, 0.7377, 0.7375, 0.74, 0.7422, 0.7411, 0.7452, 0.7435, 0.7479, 0.7456, 0.7516, 0.7522, 0.7573, 0.776, 0.7779, 0.8359, 0.8208, 0.8724, 0.8594, 0.882, 0.8689, 0.872, 0.8709, 0.8555, 0.8702, 0.7371, 0.7336, 0.7345, 0.737, 0.7421, 0.7401, 0.7453, 0.7413, 0.7485, 0.7437, 0.7526, 0.7462, 0.7585, 0.7543, 0.78, 0.7806, 0.8245, 0.8395, 0.8606, 0.8744, 0.8694, 0.8813, 0.8706, 0.8712, 0.8605, 0.8624, 0.7272, 0.7346, 0.7377, 0.7375, 0.74, 0.7422, 0.7411, 0.7452, 0.7435, 0.7479, 0.7446, 0.7515, 0.7521, 0.7573, 0.7751, 0.7778, 0.8365, 0.8208, 0.8725, 0.8594, 0.8815, 0.8689, 0.8727, 0.8709, 0.8559, 0.8703, 0.7372, 0.7342, 0.7347, 0.7372, 0.7419, 0.7401, 0.7451, 0.7411, 0.7479, 0.7437, 0.7516, 0.7437, 0.7583, 0.7548, 0.7796, 0.7797, 0.8247, 0.8401, 0.8599, 0.8744, 0.8702, 0.8802, 0.8718, 0.8725, 0.8614, 0.8611, 0.7097, 0.6796, 0.7272, 0.7177, 0.7209, 0.6785, 0.6715, 0.6113, 0.4114, 0.2732, 0.6858, 0.7227, 0.703, 0.7221, 0.7106, 0.6863, 0.6809, 0.7228, 0.7243, 0.6808, 0.6689, 0.7177, 0.5996, 0.3258, 0.4025, 0.7097, 0.6796, 0.7272, 0.7177, 0.7209, 0.6786, 0.6712, 0.611, 0.4119, 0.2749, 0.6858, 0.7227, 0.7029, 0.7221, 0.7106, 0.6863, 0.6809, 0.7228, 0.7243, 0.6808, 0.6673, 0.7175, 0.5995, 0.3292, 0.4045]): _vg.add([_i], _w, 'REPLACE')
_vg = ob_fishbody.vertex_groups.new(name='Bone.006')
for _i, _w in zip([8, 9, 12, 13, 14, 24, 33, 35, 36, 40, 41, 42, 43, 44, 45, 46, 47, 48, 49, 50, 51, 52, 53, 54, 55, 56, 57, 58, 59, 60, 61, 62, 63, 64, 65, 66, 67, 68, 69, 70, 71, 72, 73, 74, 75, 76, 77, 78, 79, 80, 81, 82, 83, 84, 85, 86, 87, 88, 89, 90, 91, 92, 93, 94, 95, 96, 97, 98, 99, 100, 101, 102, 103, 104, 105, 118, 119, 120, 121, 122, 123, 124, 125, 126, 127, 128, 129, 130, 131, 132, 133, 134, 135, 136, 137, 138, 139, 140, 141, 142, 151, 152, 155, 156, 157, 173, 174, 177, 178, 179, 189, 195, 200, 202, 203, 207, 208, 209, 210, 211, 212, 213, 214, 215, 216, 217, 218, 219, 220, 221, 222, 223, 224, 225, 226, 227, 228, 229, 230, 231, 232, 233, 234, 235, 236, 237, 238, 239, 240, 241, 242, 243, 244, 245, 246, 247, 248, 249, 250, 251, 252, 253, 254, 255, 256, 257, 258, 259, 260, 261, 262, 263, 264, 265, 266, 267, 268, 269, 270, 271, 272, 273, 274, 275, 276, 277, 278, 279, 280, 281, 282, 283, 284, 285, 286, 287, 288, 289, 290, 291, 292, 293, 294, 295, 296, 297, 298, 299, 300, 301, 302, 303, 304, 305, 306, 307, 308, 309, 310, 311, 312, 313, 314, 315, 316, 341, 342, 343, 344, 345, 346, 347, 348, 349, 350, 351, 352, 353, 354, 355, 356, 357, 358, 359, 360, 361, 362, 363, 364, 365, 366, 367, 368, 369, 370, 371, 372, 373, 374, 375, 376, 377, 378, 379, 380, 381, 382, 383, 384, 385, 386, 387, 388, 389, 390], [0.1066, 0.02105, 0.3743, 0.1241, 0.0474, 0.05855, 0.08973, 0.2304, 0.05192, 0.08672, 0.1965, 0.4898, 0.1465, 0.06512, 0.06589, 0.06632, 0.06631, 0.06694, 0.06665, 0.06741, 0.06632, 0.06698, 0.06587, 0.06626, 0.06517, 0.06324, 0.06391, 0.06011, 0.06099, 0.05584, 0.05737, 0.05496, 0.0558, 0.05775, 0.05698, 0.06376, 0.06217, 0.07875, 0.06621, 0.06626, 0.06583, 0.06589, 0.06627, 0.06665, 0.06696, 0.06629, 0.06737, 0.06575, 0.06693, 0.06496, 0.06607, 0.06349, 0.0628, 0.06054, 0.05974, 0.05698, 0.05563, 0.05582, 0.05491, 0.05733, 0.05831, 0.06309, 0.0643, 0.07434, 0.07239, 0.06589, 0.06693, 0.06757, 0.0668, 0.0633, 0.06696, 0.06702, 0.05881, 0.06375, 0.0719, 0.2892, 0.3192, 0.2717, 0.2811, 0.278, 0.3202, 0.327, 0.3872, 0.5858, 0.7247, 0.313, 0.2762, 0.2958, 0.2768, 0.2882, 0.3124, 0.3179, 0.276, 0.2746, 0.3179, 0.3296, 0.2812, 0.3988, 0.672, 0.5954, 0.1181, 0.05165, 0.3924, 0.3036, 0.04738, 0.1066, 0.02105, 0.3743, 0.1241, 0.0474, 0.05855, 0.05188, 0.08973, 0.2304, 0.05192, 0.0864, 0.1934, 0.08672, 0.1965, 0.4898, 0.1465, 0.06512, 0.06589, 0.06632, 0.06631, 0.06694, 0.06665, 0.06741, 0.06632, 0.06698, 0.06587, 0.06626, 0.06517, 0.06324, 0.06391, 0.06011, 0.06099, 0.05584, 0.05737, 0.05496, 0.0558, 0.05775, 0.05698, 0.06376, 0.06217, 0.07875, 0.06621, 0.06626, 0.06583, 0.06589, 0.06627, 0.06665, 0.06696, 0.06629, 0.06737, 0.06575, 0.06693, 0.06496, 0.06607, 0.06349, 0.0628, 0.06054, 0.05974, 0.05698, 0.05563, 0.05582, 0.05491, 0.05733, 0.05831, 0.06309, 0.0643, 0.07434, 0.07239, 0.06513, 0.06589, 0.06632, 0.06631, 0.06693, 0.06666, 0.06757, 0.06632, 0.06701, 0.06587, 0.0668, 0.06518, 0.0632, 0.06392, 0.06015, 0.06099, 0.05578, 0.05736, 0.05505, 0.0558, 0.05795, 0.05698, 0.0633, 0.06215, 0.07802, 0.06612, 0.06629, 0.06589, 0.06589, 0.06634, 0.06673, 0.06696, 0.06639, 0.06782, 0.06596, 0.06702, 0.06531, 0.06738, 0.06352, 0.0625, 0.06056, 0.05977, 0.05693, 0.05558, 0.05561, 0.05527, 0.05719, 0.05881, 0.06252, 0.06375, 0.0719, 0.07125, 0.2892, 0.3192, 0.2717, 0.2811, 0.278, 0.3202, 0.327, 0.3872, 0.5858, 0.7247, 0.313, 0.2762, 0.2958, 0.2768, 0.2882, 0.3124, 0.3179, 0.276, 0.2746, 0.3179, 0.3296, 0.2812, 0.3988, 0.672, 0.5954, 0.2892, 0.3191, 0.2717, 0.2812, 0.278, 0.3201, 0.3274, 0.3874, 0.5852, 0.723, 0.313, 0.2762, 0.2959, 0.2768, 0.2882, 0.3124, 0.3179, 0.2761, 0.2746, 0.3179, 0.3312, 0.2814, 0.3989, 0.6686, 0.5932]): _vg.add([_i], _w, 'REPLACE')
_vg = ob_fishbody.vertex_groups.new(name='Bone.007')
for _i, _w in zip([12, 13, 14, 15, 25, 35, 36, 40, 41, 42, 43, 62, 63, 64, 65, 66, 67, 68, 69, 88, 89, 90, 91, 92, 93, 94, 95, 100, 103, 104, 105, 155, 156, 157, 158, 162, 177, 178, 179, 180, 190, 195, 202, 203, 207, 208, 209, 210, 211, 212, 231, 232, 233, 234, 235, 236, 237, 238, 257, 258, 259, 260, 261, 262, 263, 264, 283, 284, 285, 286, 287, 288, 289, 290, 309, 310, 311, 312, 313, 314, 315, 316], [0.07192, 0.02895, 0.9311, 1.043, 0.9932, 0.06132, 0.9262, 0.8792, 0.7815, 0.5038, 0.783, 0.008867, 0.005882, 0.02622, 0.01505, 0.03831, 0.03055, 0.04182, 0.03439, 0.00649, 0.009823, 0.01625, 0.02755, 0.03247, 0.03904, 0.04049, 0.03897, 0.03767, 0.02823, 0.0368, 0.04354, 0.05537, 0.007765, 0.9311, 1.043, 0.9933, 0.07192, 0.02895, 0.9311, 1.043, 0.9932, 0.9263, 0.06132, 0.9262, 0.879, 0.7835, 0.8792, 0.7815, 0.5038, 0.783, 0.008867, 0.005882, 0.02622, 0.01505, 0.03831, 0.03055, 0.04182, 0.03439, 0.00649, 0.009823, 0.01625, 0.02755, 0.03247, 0.03904, 0.04049, 0.03897, 0.009062, 0.005862, 0.02674, 0.01506, 0.03767, 0.03055, 0.04235, 0.03443, 0.005381, 0.01084, 0.01668, 0.02823, 0.03262, 0.0368, 0.04354, 0.04491]): _vg.add([_i], _w, 'REPLACE')
_m = ob_fishbody.modifiers.new('Armature', 'ARMATURE')
_m.object = ob_armature
ob_armature.location = (1.491, 0.0, 0.0)
ob_armature.rotation_euler = (-0.0, -1.571, 0.0)
ob_armature.lineart.crease_threshold = 0.0

# ---- collection membership
col_collection.objects.link(ob_fishbody)
col_collection.objects.link(ob_armature)

# ---- scene / render settings (as saved in the file)
scene.frame_start = 1; scene.frame_end = 58; scene.frame_set(56)
scene.render.engine = 'BLENDER_EEVEE_NEXT'
scene.cycles.use_denoising = False
scene.cycles.samples = 128
scene.cycles.sampling_pattern = 'TABULATED_SOBOL'
scene.cycles.use_adaptive_sampling = False
scene.cycles.use_light_tree = False
scene.view_settings.view_transform = 'Filmic'
bpy.context.view_layer.update()

# ---- added for rendering (the .blend has no active camera and no usable light): camera, sun
cam_auto = bpy.data.cameras.new('AutoCamera')
cam_auto.lens = 50.0
cam_auto.sensor_width = 36.0
cam_auto.clip_end = 1000.0
ob_auto_camera = bpy.data.objects.new('AutoCamera', cam_auto)
scene.collection.objects.link(ob_auto_camera)
ob_auto_camera.location = (3.654, -4.44964, 3.04316)
ob_auto_camera.rotation_euler = (1.09748, -7.21219e-08, 0.694738)
scene.camera = ob_auto_camera
light_auto_sun = bpy.data.lights.new('AutoSun', 'SUN')
light_auto_sun.energy = 3.0
light_auto_sun.angle = 0.0523599
ob_auto_sun = bpy.data.objects.new('AutoSun', light_auto_sun)
scene.collection.objects.link(ob_auto_sun)
ob_auto_sun.rotation_euler = (0.872665, 0.174533, 0.523599)
bpy.context.view_layer.update()
